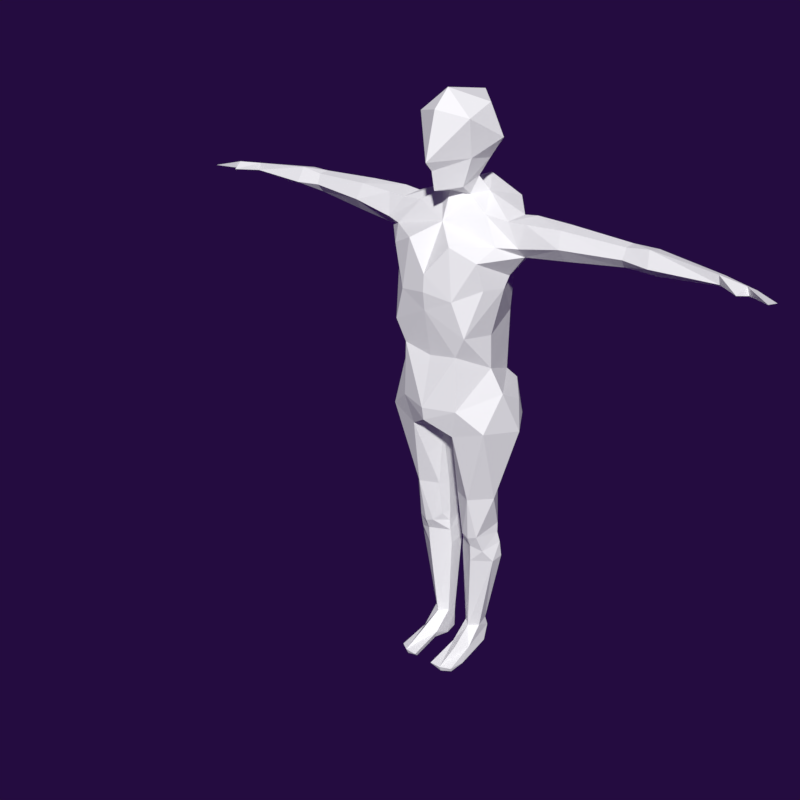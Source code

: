 # Source: ErvinaRig.blend  (saved by Blender 2.79.0; exported with 4.5.12 LTS)
import bpy
from mathutils import Matrix  # noqa: F401  (used for matrix-valued properties, if any)

bpy.ops.wm.read_factory_settings(use_empty=True)
scene = bpy.context.scene
scene.name = 'Scene'

# ---- collections
col_collection_1 = bpy.data.collections.new('Collection 1'); scene.collection.children.link(col_collection_1)

# ---- materials (node trees are filled in below, after node groups)
mat_material_007 = bpy.data.materials.new('Material.007')
mat_material_007.alpha_threshold = 0.0
mat_material_007.use_transparent_shadow = False
mat_material_007.roughness = 0.5
mat_material_008 = bpy.data.materials.new('Material.008')
mat_material_008.alpha_threshold = 0.0
mat_material_008.use_transparent_shadow = False
mat_material_008.diffuse_color = (1.0, 1.0, 1.0, 1.0)
mat_material_008.roughness = 0.5
mat_material_009 = bpy.data.materials.new('Material.009')
mat_material_009.alpha_threshold = 0.0
mat_material_009.use_transparent_shadow = False
mat_material_009.diffuse_color = (0.8, 0.7178, 0.01198, 1.0)
mat_material_009.roughness = 0.5
mat_material_010 = bpy.data.materials.new('Material.010')
mat_material_010.alpha_threshold = 0.0
mat_material_010.use_transparent_shadow = False
mat_material_010.diffuse_color = (0.4416, 0.8, 0.2675, 1.0)
mat_material_010.roughness = 0.5

# ---- material node trees

# ---- world
world_world = bpy.data.worlds.new('World'); scene.world = world_world
world_world.color = (0.0178, 0.003633, 0.05088)
world_world.use_sun_shadow = False
world_world.sun_shadow_jitter_overblur = 0.0
world_world.cycles.sampling_method = 'MANUAL'

# ---- meshes
me_circle = bpy.data.meshes.new('Circle')
me_circle.from_pydata([(0.0, 1.0, 0.0), (-0.1951, 0.9808, 0.0), (-0.3827, 0.9239, 0.0), (-0.5556, 0.8315, 0.0), (-0.7071, 0.7071, 0.0), (-0.8315, 0.5556, 0.0), (-0.9239, 0.3827, 0.0), (-0.9808, 0.1951, 0.0), (-1.0, 7.55e-08, 0.0), (-0.9808, -0.1951, 0.0), (-0.9239, -0.3827, 0.0), (-0.8315, -0.5556, 0.0), (-0.7071, -0.7071, 0.0), (-0.5556, -0.8315, 0.0), (-0.3827, -0.9239, 0.0), (-0.1951, -0.9808, 0.0), (3.258e-07, -1.0, 0.0), (0.1951, -0.9808, 0.0), (0.3827, -0.9239, 0.0), (0.5556, -0.8315, 0.0), (0.7071, -0.7071, 0.0), (0.8315, -0.5556, 0.0), (0.9239, -0.3827, 0.0), (0.9808, -0.1951, 0.0), (1.0, 9.656e-07, 0.0), (0.9808, 0.1951, 0.0), (0.9239, 0.3827, 0.0), (0.8315, 0.5556, 0.0), (0.7071, 0.7071, 0.0), (0.5556, 0.8315, 0.0), (0.3827, 0.9239, 0.0), (0.1951, 0.9808, 0.0)], [(1, 0), (2, 1), (3, 2), (4, 3), (5, 4), (6, 5), (7, 6), (8, 7), (9, 8), (10, 9), (11, 10), (12, 11), (13, 12), (14, 13), (15, 14), (16, 15), (17, 16), (18, 17), (19, 18), (20, 19), (21, 20), (22, 21), (23, 22), (24, 23), (25, 24), (26, 25), (27, 26), (28, 27), (29, 28), (30, 29), (31, 30), (0, 31)], [])
me_circle.use_remesh_preserve_volume = False
me_circle.use_remesh_preserve_attributes = False
me_circle.use_mirror_vertex_groups = False
me_circle.update()
me_meshwhole_001 = bpy.data.meshes.new('MeshWhole.001')
me_meshwhole_001.from_pydata([(-0.0872, 0.1153, -2.934), (-0.08256, 0.027, -2.934), (-0.1422, -0.03, -2.934), (-0.2038, 0.02995, -2.934), (-0.185, 0.2032, -2.291), (-0.1861, 0.1911, -2.167), (-0.2707, -0.06284, -2.189), (-0.06262, -0.0115, -2.083), (-0.2483, -0.1141, -2.055), (-0.2174, 0.1694, -1.725), (-0.1266, 0.1289, -1.306), (-0.1438, 0.1547, -2.934), (-0.06142, 0.1405, -2.291), (-0.185, -0.08789, -2.291), (-0.07112, 0.1264, -2.167), (-0.3098, 0.09475, -2.167), (-0.1863, -0.09828, -2.156), (-0.1875, -0.1336, -2.075), (-0.3431, -0.05256, -1.72), (-0.07235, 0.04999, -1.293), (-0.4549, 0.04782, -1.191), (-0.2452, 0.1758, -0.8278), (-0.05785, -0.008858, -2.169), (-0.3179, 0.005532, -2.291), (-0.08347, 0.1148, -2.083), (-0.08461, 0.1135, -2.0), (-0.06211, -0.009766, -2.0), (-0.08605, 0.09536, -1.724), (-0.05324, -0.04336, -1.723), (-0.08034, -0.1239, -1.723), (-0.3721, 0.2001, -1.133), (-0.2635, 0.1704, -1.296), (-0.1734, 0.2692, -1.182), (-0.111, 0.2916, -0.9911), (-0.02662, 0.1176, -1.215), (-0.1811, 0.1391, -2.934), (-0.2948, 0.07994, -2.083), (-0.1857, 0.1822, -2.083), (-0.05096, 0.001964, -2.291), (-0.3179, 0.1098, -2.291), (-0.1327, -0.1239, -2.055), (-0.2944, 0.07853, -2.0), (-0.1861, 0.1813, -2.0), (-0.08541, -0.08024, -2.001), (-0.1006, 0.2598, -1.155), (-0.211, -0.1882, -1.721), (-0.3755, -0.2584, -1.12), (-0.1634, -0.3138, -1.185), (-0.04185, -0.1421, -1.249), (-0.4095, 0.09207, -0.9751), (-0.2813, 0.2509, -0.9108), (-0.09016, 0.1157, -3.009), (-0.151, 0.186, -3.009), (-0.1904, 0.1583, -3.009), (-0.08503, 0.02429, -3.148), (-0.2034, 0.001523, -3.143), (-0.09834, 0.1275, -3.148), (-0.1375, -0.1453, -3.141), (-0.1526, -0.02401, -3.149), (-0.2083, 0.09543, -3.114), (-0.1444, 0.1954, -3.125), (-0.1578, -0.3934, -3.09), (-0.2262, -0.345, -3.103), (-0.07422, -0.3909, -3.095), (-0.2201, -0.3289, -3.138), (-0.2294, -0.2061, -3.135), (-0.2091, -0.102, -3.059), (-0.09748, -0.1154, -3.113), (-0.1563, -0.208, -3.024), (-0.08649, -0.3537, -3.137), (-0.07869, -0.1222, -3.051), (-0.1549, -0.3719, -3.138), (-0.1406, 0.1537, -3.148), (0.0872, 0.1153, -2.934), (0.08256, 0.027, -2.934), (0.1422, -0.03, -2.934), (0.2038, 0.02995, -2.934), (0.185, 0.2032, -2.291), (0.1861, 0.1911, -2.167), (0.2707, -0.06284, -2.189), (0.06262, -0.0115, -2.083), (0.2483, -0.1141, -2.055), (0.2174, 0.1694, -1.725), (0.1266, 0.1289, -1.306), (0.0, -0.06428, -1.234), (0.1438, 0.1547, -2.934), (0.06142, 0.1405, -2.291), (0.185, -0.08789, -2.291), (0.07112, 0.1264, -2.167), (0.3098, 0.09475, -2.167), (0.1863, -0.09828, -2.156), (0.1875, -0.1336, -2.075), (0.3431, -0.05256, -1.72), (0.07235, 0.04999, -1.293), (0.4549, 0.04782, -1.191), (0.2452, 0.1758, -0.8278), (0.05785, -0.008858, -2.169), (0.3179, 0.005532, -2.291), (0.08347, 0.1148, -2.083), (0.08461, 0.1135, -2.0), (0.06211, -0.009766, -2.0), (0.08605, 0.09536, -1.724), (0.05324, -0.04336, -1.723), (0.08034, -0.1239, -1.723), (0.0, -0.171, -1.219), (0.3721, 0.2001, -1.133), (0.2635, 0.1704, -1.296), (0.1734, 0.2692, -1.182), (0.111, 0.2916, -0.9911), (0.0, 0.2618, -0.8634), (0.02662, 0.1176, -1.215), (0.1811, 0.1391, -2.934), (0.2948, 0.07994, -2.083), (0.1857, 0.1822, -2.083), (0.05096, 0.001964, -2.291), (0.3179, 0.1098, -2.291), (0.1327, -0.1239, -2.055), (0.2944, 0.07853, -2.0), (0.1861, 0.1813, -2.0), (0.08541, -0.08024, -2.001), (0.1006, 0.2598, -1.155), (0.211, -0.1882, -1.721), (0.3755, -0.2584, -1.12), (0.1634, -0.3138, -1.185), (0.04185, -0.1421, -1.249), (0.4095, 0.09207, -0.9751), (0.0, 0.1559, -1.09), (0.2813, 0.2509, -0.9108), (0.09016, 0.1157, -3.009), (0.151, 0.186, -3.009), (0.1904, 0.1583, -3.009), (0.08503, 0.02429, -3.148), (0.2034, 0.001523, -3.143), (0.09834, 0.1275, -3.148), (0.1375, -0.1453, -3.141), (0.1526, -0.02401, -3.149), (0.2083, 0.09543, -3.114), (0.1444, 0.1954, -3.125), (0.1578, -0.3934, -3.09), (0.2262, -0.345, -3.103), (0.07422, -0.3909, -3.095), (0.2201, -0.3289, -3.138), (0.2294, -0.2061, -3.135), (0.2091, -0.102, -3.059), (0.09748, -0.1154, -3.113), (0.1563, -0.208, -3.024), (0.08649, -0.3537, -3.137), (0.07869, -0.1222, -3.051), (0.1549, -0.3719, -3.138), (0.1406, 0.1537, -3.148), (-0.2124, -0.3516, -0.9706), (-0.4129, -0.1081, -0.8656), (0.0, -0.4157, -1.067), (0.2124, -0.3516, -0.9706), (0.4129, -0.1081, -0.8656), (9.868e-10, 0.02851, -0.7212), (-0.2383, 0.02167, -0.7521), (0.2383, 0.02167, -0.7521), (9.868e-10, -0.3147, -0.7955), (0.0, -0.4333, -0.9706)], [], [(24, 25, 26, 7), (22, 7, 40), (16, 6, 13), (41, 9, 42), (23, 13, 6), (36, 6, 8), (23, 39, 35), (11, 4, 12), (23, 2, 13), (8, 6, 16), (4, 5, 12), (14, 22, 38), (15, 23, 6), (16, 40, 17), (36, 8, 41), (13, 2, 38), (22, 13, 38), (5, 4, 39), (25, 27, 28), (12, 38, 0), (15, 6, 36), (23, 15, 39), (8, 16, 17), (5, 37, 14), (24, 37, 42), (41, 8, 18), (15, 36, 37), (25, 9, 27), (16, 22, 40), (29, 43, 28), (45, 40, 29), (28, 43, 26), (22, 14, 24, 7), (40, 43, 29), (14, 37, 24), (8, 17, 45), (25, 28, 26), (18, 8, 45), (16, 13, 22), (27, 19, 28), (17, 40, 45), (18, 9, 41), (47, 29, 48), (48, 28, 19), (18, 20, 9), (152, 48, 104), (45, 46, 18), (9, 10, 27), (48, 29, 28), (48, 84, 104), (10, 19, 27), (10, 34, 19), (9, 31, 10), (44, 33, 109), (48, 19, 84), (33, 32, 50), (44, 10, 32), (47, 45, 29), (150, 151, 46), (47, 150, 46), (20, 18, 46), (31, 9, 20), (49, 151, 50), (32, 33, 44), (49, 20, 151), (31, 32, 10), (20, 49, 30), (31, 30, 32), (50, 151, 21), (50, 30, 49), (50, 32, 30), (21, 151, 156), (34, 84, 19), (47, 48, 152), (126, 84, 34), (5, 14, 12), (9, 25, 42), (1, 38, 2), (24, 42, 25), (36, 41, 42), (36, 42, 37), (20, 46, 151), (12, 14, 38), (47, 46, 45), (95, 127, 109), (44, 34, 10), (109, 126, 44), (152, 150, 47), (30, 31, 20), (0, 38, 1), (3, 23, 35), (1, 51, 0), (35, 52, 53), (39, 15, 5), (0, 52, 11), (0, 11, 12), (66, 3, 53), (11, 52, 35), (60, 51, 56), (72, 59, 60), (53, 59, 66), (155, 109, 21), (56, 51, 54), (3, 2, 23), (52, 0, 51), (51, 70, 54), (51, 60, 52), (52, 60, 53), (59, 53, 60), (66, 65, 62), (71, 63, 61), (66, 61, 68), (63, 70, 61), (68, 61, 70), (66, 59, 65), (3, 35, 53), (64, 62, 65), (51, 1, 70), (1, 2, 70), (61, 64, 71), (68, 2, 66), (69, 63, 71), (55, 65, 59), (70, 2, 68), (61, 66, 62), (62, 64, 61), (55, 59, 72), (72, 60, 56), (26, 43, 7), (40, 7, 43), (66, 2, 3), (39, 4, 11), (39, 11, 35), (67, 69, 57), (58, 72, 56), (67, 70, 63), (126, 34, 44), (54, 70, 67), (54, 67, 58), (58, 67, 57), (56, 54, 58), (55, 58, 65), (55, 72, 58), (57, 69, 65), (69, 71, 65), (65, 71, 64), (63, 69, 67), (65, 58, 57), (5, 15, 37), (98, 80, 100, 99), (96, 116, 80), (90, 87, 79), (117, 118, 82), (97, 79, 87), (112, 81, 79), (97, 111, 115), (85, 86, 77), (97, 87, 75), (81, 90, 79), (77, 86, 78), (88, 114, 96), (89, 79, 97), (90, 91, 116), (112, 117, 81), (87, 114, 75), (96, 114, 87), (78, 115, 77), (99, 102, 101), (86, 73, 114), (89, 112, 79), (97, 115, 89), (81, 91, 90), (78, 88, 113), (98, 118, 113), (117, 92, 81), (89, 113, 112), (99, 101, 82), (90, 116, 96), (103, 102, 119), (121, 103, 116), (102, 100, 119), (96, 80, 98, 88), (116, 103, 119), (88, 98, 113), (81, 121, 91), (99, 100, 102), (92, 121, 81), (90, 96, 87), (101, 102, 93), (91, 121, 116), (92, 117, 82), (123, 124, 103), (124, 93, 102), (92, 82, 94), (152, 104, 124), (121, 92, 122), (82, 101, 83), (124, 102, 103), (124, 104, 84), (83, 101, 93), (83, 93, 110), (82, 83, 106), (120, 109, 108), (124, 84, 93), (108, 127, 107), (120, 107, 83), (123, 103, 121), (153, 122, 154), (123, 122, 153), (94, 122, 92), (106, 94, 82), (125, 127, 154), (107, 120, 108), (125, 154, 94), (106, 83, 107), (94, 105, 125), (106, 107, 105), (127, 95, 154), (127, 125, 105), (127, 105, 107), (95, 157, 154), (110, 93, 84), (123, 152, 124), (126, 110, 84), (78, 86, 88), (82, 118, 99), (74, 75, 114), (98, 99, 118), (112, 118, 117), (112, 113, 118), (94, 154, 122), (86, 114, 88), (123, 121, 122), (127, 108, 109), (120, 83, 110), (109, 120, 126), (152, 123, 153), (105, 94, 106), (73, 74, 114), (76, 111, 97), (74, 73, 128), (111, 130, 129), (115, 78, 89), (73, 85, 129), (73, 86, 85), (143, 130, 76), (85, 111, 129), (137, 133, 128), (149, 137, 136), (130, 143, 136), (133, 131, 128), (76, 97, 75), (129, 128, 73), (128, 131, 147), (128, 129, 137), (129, 130, 137), (136, 137, 130), (143, 139, 142), (148, 138, 140), (143, 145, 138), (140, 138, 147), (145, 147, 138), (143, 142, 136), (76, 130, 111), (141, 142, 139), (128, 147, 74), (74, 147, 75), (138, 148, 141), (145, 143, 75), (146, 148, 140), (132, 136, 142), (147, 145, 75), (138, 139, 143), (139, 138, 141), (132, 149, 136), (149, 133, 137), (100, 80, 119), (116, 119, 80), (143, 76, 75), (115, 85, 77), (115, 111, 85), (144, 134, 146), (135, 133, 149), (144, 140, 147), (126, 120, 110), (131, 144, 147), (131, 135, 144), (135, 134, 144), (133, 135, 131), (132, 142, 135), (132, 135, 149), (134, 142, 146), (146, 142, 148), (142, 141, 148), (140, 144, 146), (142, 134, 135), (78, 113, 89), (157, 155, 158), (153, 154, 158), (156, 151, 158), (155, 156, 158), (151, 150, 158), (154, 157, 158), (159, 158, 150), (153, 159, 152), (153, 158, 159), (159, 150, 152), (109, 155, 95), (156, 155, 21), (155, 157, 95), (33, 50, 109), (50, 21, 109)])
me_meshwhole_001.polygons.foreach_set('material_index', [1, 1, 1, 1, 1, 1, 1, 1, 1, 1, 1, 1, 1, 1, 1, 1, 1, 1, 1, 1, 1, 1, 1, 1, 1, 1, 1, 1, 1, 1, 1, 1, 1, 1, 1, 1, 1, 1, 1, 1, 1, 1, 1, 1, 1, 1, 1, 1, 1, 1, 1, 1, 1, 1, 1, 1, 1, 1, 1, 1, 1, 1, 1, 1, 1, 1, 1, 1, 1, 1, 1, 1, 1, 1, 1, 1, 1, 1, 1, 1, 1, 1, 1, 1, 1, 1, 1, 1, 1, 1, 1, 1, 1, 1, 1, 1, 1, 1, 1, 1, 1, 1, 1, 1, 1, 1, 1, 1, 1, 1, 1, 1, 1, 1, 1, 1, 1, 1, 1, 1, 1, 1, 1, 1, 1, 1, 1, 1, 1, 1, 1, 1, 1, 1, 1, 1, 1, 1, 1, 1, 1, 1, 1, 1, 1, 1, 1, 1, 1, 1, 1, 1, 1, 1, 1, 1, 1, 1, 1, 1, 1, 1, 1, 1, 1, 1, 1, 1, 1, 1, 1, 1, 1, 1, 1, 1, 1, 1, 1, 1, 1, 1, 1, 1, 1, 1, 1, 1, 1, 1, 1, 1, 1, 1, 1, 1, 1, 1, 1, 1, 1, 1, 1, 1, 1, 1, 1, 1, 1, 1, 1, 1, 1, 1, 1, 1, 1, 1, 1, 1, 1, 1, 1, 1, 1, 1, 1, 1, 1, 1, 1, 1, 1, 1, 1, 1, 1, 1, 1, 1, 1, 1, 1, 1, 1, 1, 1, 1, 1, 1, 1, 1, 1, 1, 1, 1, 1, 1, 1, 1, 1, 1, 1, 1, 1, 1, 1, 1, 1, 1, 1, 1, 1, 1, 1, 1, 1, 1, 1, 1, 1, 1, 1, 1, 1, 1, 1, 1, 1, 1, 1, 1, 1, 1, 1, 1, 1, 1, 1, 1, 1, 1, 1, 1, 1, 1, 1, 1, 1, 1, 1, 1])
me_meshwhole_001.materials.append(mat_material_007)
me_meshwhole_001.materials.append(mat_material_008)
me_meshwhole_001.materials.append(mat_material_009)
me_meshwhole_001.materials.append(mat_material_010)
me_meshwhole_001.use_remesh_preserve_volume = False
me_meshwhole_001.use_remesh_preserve_attributes = False
me_meshwhole_001.use_mirror_vertex_groups = False
me_meshwhole_001.update()
me_meshwhole = bpy.data.meshes.new('MeshWhole')
me_meshwhole.from_pydata([(-0.3314, -0.1365, -0.6913), (-0.2438, 0.2243, -0.03341), (-0.154, -0.3812, 0.1514), (-0.3025, 0.06964, 0.09209), (-0.223, 0.2853, 0.3398), (-0.2124, -0.3516, -0.9706), (-0.321, -0.1354, -0.4615), (-0.4028, -0.08011, -0.05453), (-0.3371, -0.2621, -0.1213), (-0.3195, -0.3193, 0.06606), (-0.3821, -0.2145, 0.1558), (-0.4072, -0.1295, 0.3049), (-0.1941, -0.3991, -0.1916), (-0.3895, -0.114, -0.1344), (-0.4129, -0.1081, -0.8656), (-0.2452, 0.1758, -0.8278), (-0.2165, 0.2257, -0.4225), (-0.2033, -0.3519, -0.5805), (-0.2744, -0.3636, -0.4294), (-0.1524, 0.03294, 0.4136), (-0.2536, -0.1462, 0.321), (-0.5096, 0.05204, 0.1124), (-0.5214, -0.09945, 0.096), (-0.508, -0.1586, 0.1598), (-0.4139, 0.04107, 0.3088), (-0.5309, -0.1242, 0.3099), (-0.5183, 0.0251, 0.3277), (-0.8118, 0.06778, 0.1405), (-0.8052, -0.09922, 0.1348), (-0.7881, -0.1625, 0.2196), (-0.7675, -0.1179, 0.3225), (-0.7661, 0.002025, 0.3294), (-1.181, 0.01257, 0.1925), (-1.184, -0.1167, 0.2362), (-1.19, -0.008089, 0.3095), (-1.177, -0.07366, 0.1798), (-1.188, -0.08735, 0.3049), (-1.364, 0.05295, 0.1643), (-1.355, -0.1383, 0.2278), (-1.342, 0.0189, 0.3015), (-1.377, -0.05714, 0.17), (-1.335, -0.09522, 0.3277), (-1.777, -0.02931, 0.2202), (-1.772, -0.1094, 0.2319), (-1.764, -0.03626, 0.2641), (-1.767, -0.08466, 0.2135), (-1.758, -0.1036, 0.2843), (-1.966, -0.06893, 0.2367), (-2.096, -0.1051, 0.2082), (-2.093, -0.2256, 0.2367), (-1.948, -0.1249, 0.2171), (-1.934, -0.1356, 0.272), (-1.912, -0.2099, 0.2344), (0.3314, -0.1365, -0.6913), (0.0, -0.3514, -0.6182), (0.0, 0.3265, 0.01616), (0.0, 0.2636, 0.4545), (0.2438, 0.2243, -0.03341), (0.0, -0.4284, -0.04247), (0.154, -0.3812, 0.1514), (0.3025, 0.06964, 0.09209), (0.223, 0.2853, 0.3398), (0.2124, -0.3516, -0.9706), (0.321, -0.1354, -0.4615), (0.0, 0.3291, 0.1685), (0.0, -0.4346, -0.1604), (0.4028, -0.08011, -0.05453), (0.3371, -0.2621, -0.1213), (0.3195, -0.3193, 0.06606), (0.3821, -0.2145, 0.1558), (0.4072, -0.1295, 0.3049), (0.0, -0.2474, 0.2546), (0.1941, -0.3991, -0.1916), (0.0, -0.3217, -1.067), (0.0, 0.3111, -0.126), (0.0, -0.417, -0.2866), (0.0, 0.09038, 0.4193), (0.3895, -0.114, -0.1344), (2.449e-09, -0.4333, -0.9706), (0.4129, -0.1081, -0.8656), (0.2452, 0.1758, -0.8278), (1.231e-09, 0.2618, -0.8634), (0.2165, 0.2257, -0.4225), (0.2033, -0.3519, -0.5805), (0.2744, -0.3636, -0.4294), (0.1524, 0.03294, 0.4136), (0.2536, -0.1462, 0.321), (0.5096, 0.05204, 0.1124), (0.5214, -0.09945, 0.096), (0.508, -0.1586, 0.1598), (0.4139, 0.04107, 0.3088), (0.5309, -0.1242, 0.3099), (0.5183, 0.0251, 0.3277), (0.8118, 0.06778, 0.1405), (0.8052, -0.09922, 0.1348), (0.7881, -0.1625, 0.2196), (0.7675, -0.1179, 0.3225), (0.7661, 0.002025, 0.3294), (1.181, 0.01257, 0.1925), (1.184, -0.1167, 0.2362), (1.19, -0.008089, 0.3095), (1.177, -0.07366, 0.1798), (1.188, -0.08735, 0.3049), (1.364, 0.05295, 0.1643), (1.355, -0.1383, 0.2278), (1.342, 0.0189, 0.3015), (1.377, -0.05714, 0.17), (1.335, -0.09522, 0.3277), (1.777, -0.02931, 0.2202), (1.772, -0.1094, 0.2319), (1.764, -0.03626, 0.2641), (1.767, -0.08466, 0.2135), (1.758, -0.1036, 0.2843), (1.966, -0.06893, 0.2367), (2.096, -0.1051, 0.2082), (2.093, -0.2256, 0.2367), (1.948, -0.1249, 0.2171), (1.934, -0.1356, 0.272), (1.912, -0.2099, 0.2344), (-0.109, -0.02551, 0.5122), (-0.147, 0.02938, 0.6195), (-0.2401, 0.02999, 0.7587), (-0.1588, -0.1795, 0.6578), (-0.1682, -0.0143, 0.9664), (-0.1834, -0.2417, 0.9063), (0.109, -0.02551, 0.5122), (0.0, -0.1735, 0.4328), (0.1074, -0.113, 0.4135), (0.0, 0.1376, 0.5506), (0.147, 0.02938, 0.6195), (0.0, -0.3352, 0.4635), (0.1138, -0.1963, 0.4775), (0.0, 0.2833, 0.6512), (0.2401, 0.02999, 0.7587), (0.0, -0.3633, 0.591), (0.1588, -0.1795, 0.6578), (0.0, 0.2449, 0.8165), (0.1682, -0.0143, 0.9664), (0.0, -0.4211, 0.6522), (0.0, 0.1601, 0.9972), (0.0, -0.3419, 0.9523), (0.1834, -0.2417, 0.9063), (0.0, -0.2181, 1.062), (-0.1138, -0.1963, 0.4775), (-0.1074, -0.113, 0.4135), (0.2251, -0.1116, -0.9808), (0.139, -0.1055, -1.035), (-7.052e-18, -0.09451, -1.071), (-0.139, -0.1055, -1.035), (-0.2251, -0.1116, -0.9808), (0.2308, -0.0293, -0.8703), (0.08184, 0.04096, -0.8955), (-1.143e-17, 0.04643, -0.9178), (-0.08184, 0.04096, -0.8955), (-0.2308, -0.0293, -0.8703), (5.047e-10, 0.2588, -0.4283)], [], [(0, 15, 14), (15, 16, 81), (0, 16, 15), (5, 17, 0), (5, 73, 78), (18, 17, 75), (17, 78, 54), (5, 78, 17), (16, 0, 6), (155, 81, 16), (55, 74, 1), (56, 19, 76), (11, 19, 24), (74, 16, 1), (1, 16, 13), (20, 144, 19), (126, 144, 71), (56, 64, 4), (2, 12, 58), (75, 17, 54), (20, 10, 71), (13, 9, 7), (64, 55, 1), (6, 13, 16), (1, 3, 4), (64, 1, 4), (18, 13, 6), (1, 7, 3), (4, 19, 56), (3, 24, 4), (13, 8, 9), (71, 144, 20), (19, 11, 20), (71, 10, 2), (67, 84, 77), (9, 12, 2), (65, 58, 12), (58, 71, 2), (12, 9, 8), (7, 1, 13), (119, 19, 144), (14, 5, 0), (0, 18, 6), (0, 17, 18), (29, 22, 23), (9, 2, 10), (22, 7, 9), (21, 3, 7), (128, 76, 119), (24, 21, 26), (25, 11, 26), (25, 23, 11), (10, 23, 22), (21, 7, 22), (24, 26, 11), (23, 25, 29), (20, 11, 23), (10, 20, 23), (30, 31, 36), (28, 27, 22), (36, 33, 30), (28, 29, 35), (30, 33, 29), (27, 28, 32), (22, 27, 21), (30, 26, 31), (26, 30, 25), (21, 31, 26), (32, 28, 35), (29, 25, 30), (21, 27, 31), (36, 31, 34), (31, 27, 34), (35, 29, 33), (3, 21, 24), (28, 22, 29), (32, 34, 27), (65, 75, 72), (10, 22, 9), (34, 41, 36), (32, 40, 37), (36, 38, 33), (35, 38, 40), (32, 39, 34), (38, 45, 40), (39, 46, 41), (40, 42, 37), (37, 44, 39), (41, 43, 38), (47, 50, 48), (42, 47, 44), (48, 50, 49), (47, 49, 51), (50, 52, 51), (46, 51, 52), (43, 52, 50), (46, 52, 43), (41, 38, 36), (33, 38, 35), (35, 40, 32), (37, 39, 32), (39, 41, 34), (44, 46, 39), (46, 43, 41), (43, 45, 38), (42, 44, 37), (45, 42, 40), (43, 50, 45), (45, 50, 42), (47, 48, 49), (44, 51, 46), (47, 51, 44), (51, 49, 50), (42, 50, 47), (24, 19, 4), (76, 19, 119), (53, 79, 80), (80, 81, 82), (53, 80, 82), (62, 53, 83), (62, 78, 73), (84, 75, 83), (83, 54, 78), (62, 83, 78), (82, 63, 53), (82, 81, 155), (55, 57, 74), (56, 76, 85), (70, 90, 85), (74, 57, 82), (57, 77, 82), (86, 85, 127), (126, 71, 127), (56, 61, 64), (59, 58, 72), (75, 54, 83), (86, 71, 69), (77, 66, 68), (64, 57, 55), (63, 82, 77), (57, 61, 60), (64, 61, 57), (84, 63, 77), (57, 60, 66), (61, 56, 85), (60, 61, 90), (77, 68, 67), (71, 86, 127), (85, 86, 70), (71, 59, 69), (8, 18, 12), (68, 59, 72), (65, 72, 58), (58, 59, 71), (72, 67, 68), (66, 77, 57), (125, 127, 85), (79, 53, 62), (53, 63, 84), (53, 84, 83), (95, 89, 88), (68, 69, 59), (88, 68, 66), (87, 66, 60), (128, 125, 76), (90, 92, 87), (91, 92, 70), (91, 70, 89), (69, 88, 89), (87, 88, 66), (90, 70, 92), (89, 95, 91), (86, 89, 70), (69, 89, 86), (96, 102, 97), (94, 88, 93), (102, 96, 99), (94, 101, 95), (96, 95, 99), (93, 98, 94), (88, 87, 93), (96, 97, 92), (92, 91, 96), (87, 92, 97), (98, 101, 94), (95, 96, 91), (87, 97, 93), (102, 100, 97), (97, 100, 93), (101, 99, 95), (60, 90, 87), (94, 95, 88), (98, 93, 100), (84, 67, 72), (69, 68, 88), (100, 102, 107), (98, 103, 106), (102, 99, 104), (101, 106, 104), (98, 100, 105), (104, 106, 111), (105, 107, 112), (106, 103, 108), (103, 105, 110), (107, 104, 109), (113, 114, 116), (108, 110, 113), (114, 115, 116), (113, 117, 115), (116, 117, 118), (112, 118, 117), (109, 116, 118), (112, 109, 118), (107, 102, 104), (99, 101, 104), (101, 98, 106), (103, 98, 105), (105, 100, 107), (110, 105, 112), (112, 107, 109), (109, 104, 111), (108, 103, 110), (111, 106, 108), (109, 111, 116), (111, 108, 116), (113, 115, 114), (110, 112, 117), (113, 110, 117), (117, 116, 115), (108, 113, 116), (90, 61, 85), (76, 125, 85), (14, 15, 154), (151, 152, 81), (154, 15, 81, 153), (152, 153, 81), (151, 81, 80, 150), (79, 62, 145), (128, 120, 132), (119, 143, 120), (132, 121, 136), (120, 122, 121), (143, 134, 122), (136, 123, 139), (122, 134, 138), (124, 142, 123), (140, 142, 124), (141, 135, 133), (124, 123, 121), (124, 138, 140), (122, 138, 124), (121, 123, 136), (120, 121, 132), (119, 120, 128), (143, 122, 120), (130, 143, 126), (130, 134, 143), (123, 142, 139), (128, 132, 129), (125, 129, 131), (126, 127, 131), (132, 136, 133), (129, 133, 135), (131, 135, 134), (136, 139, 137), (135, 138, 134), (141, 137, 142), (140, 141, 142), (141, 140, 138), (135, 141, 138), (133, 136, 137), (129, 132, 133), (125, 128, 129), (131, 129, 135), (127, 125, 131), (130, 126, 131), (130, 131, 134), (137, 139, 142), (143, 119, 144), (143, 144, 126), (5, 149, 148), (73, 5, 148, 147), (62, 73, 147, 146), (62, 146, 145), (79, 145, 150), (5, 14, 149), (149, 154, 153, 148), (147, 148, 153, 152), (146, 147, 152, 151), (146, 151, 150, 145), (80, 79, 150), (149, 14, 154), (74, 82, 155), (74, 155, 16), (13, 18, 8), (65, 12, 75), (75, 12, 18), (72, 75, 84), (137, 141, 133), (122, 124, 121)])
me_meshwhole.polygons.foreach_set('material_index', [1, 1, 1, 1, 1, 1, 1, 1, 1, 1, 1, 1, 1, 1, 1, 1, 1, 1, 1, 1, 1, 1, 1, 1, 1, 1, 1, 1, 1, 1, 1, 1, 1, 1, 1, 1, 1, 1, 1, 1, 1, 1, 1, 1, 1, 1, 1, 1, 1, 1, 1, 1, 1, 1, 1, 1, 1, 1, 1, 1, 1, 1, 1, 1, 1, 1, 1, 1, 1, 1, 1, 1, 1, 1, 1, 1, 1, 1, 1, 1, 1, 1, 1, 1, 1, 1, 1, 1, 1, 1, 1, 1, 1, 1, 1, 1, 1, 1, 1, 1, 1, 1, 1, 1, 1, 1, 1, 1, 1, 1, 1, 1, 1, 1, 1, 1, 1, 1, 1, 1, 1, 1, 1, 1, 1, 1, 1, 1, 1, 1, 1, 1, 1, 1, 1, 1, 1, 1, 1, 1, 1, 1, 1, 1, 1, 1, 1, 1, 1, 1, 1, 1, 1, 1, 1, 1, 1, 1, 1, 1, 1, 1, 1, 1, 1, 1, 1, 1, 1, 1, 1, 1, 1, 1, 1, 1, 1, 1, 1, 1, 1, 1, 1, 1, 1, 1, 1, 1, 1, 1, 1, 1, 1, 1, 1, 1, 1, 1, 1, 1, 1, 1, 1, 1, 1, 1, 1, 1, 1, 1, 1, 1, 1, 1, 1, 1, 1, 1, 1, 1, 1, 1, 1, 1, 1, 1, 1, 1, 1, 1, 1, 1, 1, 1, 1, 1, 1, 1, 1, 1, 1, 1, 1, 1, 1, 1, 1, 1, 1, 1, 1, 1, 1, 1, 1, 1, 1, 1, 1, 1, 1, 1, 1, 1, 1, 1, 1, 1, 1, 1, 1, 1, 1, 1, 1, 1, 1, 1, 1, 1, 1, 1, 1, 1, 1, 1, 1, 1, 1, 1, 1, 1, 1, 1, 1, 1, 1, 1, 1, 1])
_ca = me_meshwhole.color_attributes.new('Col', 'BYTE_COLOR', 'CORNER')
_ca.data.foreach_set('color', [1.0, 1.0, 1.0, 1.0, 1.0, 1.0, 1.0, 1.0, 1.0, 1.0, 1.0, 1.0, 1.0, 1.0, 1.0, 1.0, 1.0, 1.0, 1.0, 1.0, 1.0, 1.0, 1.0, 1.0, 1.0, 1.0, 1.0, 1.0, 1.0, 1.0, 1.0, 1.0, 1.0, 1.0, 1.0, 1.0, 1.0, 1.0, 1.0, 1.0, 1.0, 1.0, 1.0, 1.0, 1.0, 1.0, 1.0, 1.0, 1.0, 1.0, 1.0, 1.0, 1.0, 1.0, 1.0, 1.0, 1.0, 1.0, 1.0, 1.0, 1.0, 1.0, 1.0, 1.0, 1.0, 1.0, 1.0, 1.0, 1.0, 1.0, 1.0, 1.0, 1.0, 1.0, 1.0, 1.0, 1.0, 1.0, 1.0, 1.0, 1.0, 1.0, 1.0, 1.0, 1.0, 1.0, 1.0, 1.0, 1.0, 1.0, 1.0, 1.0, 1.0, 1.0, 1.0, 1.0, 1.0, 1.0, 1.0, 1.0, 1.0, 1.0, 1.0, 1.0, 1.0, 1.0, 1.0, 1.0, 1.0, 1.0, 1.0, 1.0, 1.0, 1.0, 1.0, 1.0, 1.0, 1.0, 1.0, 1.0, 1.0, 1.0, 1.0, 1.0, 1.0, 1.0, 1.0, 1.0, 1.0, 1.0, 1.0, 1.0, 1.0, 1.0, 1.0, 1.0, 1.0, 1.0, 1.0, 1.0, 1.0, 1.0, 1.0, 1.0, 1.0, 1.0, 1.0, 1.0, 1.0, 1.0, 1.0, 1.0, 1.0, 1.0, 1.0, 1.0, 1.0, 1.0, 1.0, 1.0, 1.0, 1.0, 1.0, 1.0, 1.0, 1.0, 1.0, 1.0, 1.0, 1.0, 1.0, 1.0, 1.0, 1.0, 1.0, 1.0, 1.0, 1.0, 1.0, 1.0, 1.0, 1.0, 1.0, 1.0, 1.0, 1.0, 1.0, 1.0, 1.0, 1.0, 1.0, 1.0, 1.0, 1.0, 1.0, 1.0, 1.0, 1.0, 1.0, 1.0, 1.0, 1.0, 1.0, 1.0, 1.0, 1.0, 1.0, 1.0, 1.0, 1.0, 1.0, 1.0, 1.0, 1.0, 1.0, 1.0, 1.0, 1.0, 1.0, 1.0, 1.0, 1.0, 1.0, 1.0, 1.0, 1.0, 1.0, 1.0, 1.0, 1.0, 1.0, 1.0, 1.0, 1.0, 1.0, 1.0, 1.0, 1.0, 1.0, 1.0, 1.0, 1.0, 1.0, 1.0, 1.0, 1.0, 1.0, 1.0, 1.0, 1.0, 1.0, 1.0, 1.0, 1.0, 1.0, 1.0, 1.0, 1.0, 1.0, 1.0, 1.0, 1.0, 1.0, 1.0, 1.0, 1.0, 1.0, 1.0, 1.0, 1.0, 1.0, 1.0, 1.0, 1.0, 1.0, 1.0, 1.0, 1.0, 1.0, 1.0, 1.0, 1.0, 1.0, 1.0, 1.0, 1.0, 1.0, 1.0, 1.0, 1.0, 1.0, 1.0, 1.0, 1.0, 1.0, 1.0, 1.0, 1.0, 1.0, 1.0, 1.0, 1.0, 1.0, 1.0, 1.0, 1.0, 1.0, 1.0, 1.0, 1.0, 1.0, 1.0, 1.0, 1.0, 1.0, 1.0, 1.0, 1.0, 1.0, 1.0, 1.0, 1.0, 1.0, 1.0, 1.0, 1.0, 1.0, 1.0, 1.0, 1.0, 1.0, 1.0, 1.0, 1.0, 1.0, 1.0, 1.0, 1.0, 1.0, 1.0, 1.0, 1.0, 1.0, 1.0, 1.0, 1.0, 1.0, 1.0, 1.0, 1.0, 1.0, 1.0, 1.0, 1.0, 1.0, 1.0, 1.0, 1.0, 1.0, 1.0, 1.0, 1.0, 1.0, 1.0, 1.0, 1.0, 1.0, 1.0, 1.0, 1.0, 1.0, 1.0, 1.0, 1.0, 1.0, 1.0, 1.0, 1.0, 1.0, 1.0, 1.0, 1.0, 1.0, 1.0, 1.0, 1.0, 1.0, 1.0, 1.0, 1.0, 1.0, 1.0, 1.0, 1.0, 1.0, 1.0, 1.0, 1.0, 1.0, 1.0, 1.0, 1.0, 1.0, 1.0, 1.0, 1.0, 1.0, 1.0, 1.0, 1.0, 1.0, 1.0, 1.0, 1.0, 1.0, 1.0, 1.0, 1.0, 1.0, 1.0, 1.0, 1.0, 1.0, 1.0, 1.0, 1.0, 1.0, 1.0, 1.0, 1.0, 1.0, 1.0, 1.0, 1.0, 1.0, 1.0, 1.0, 1.0, 1.0, 1.0, 1.0, 1.0, 1.0, 1.0, 1.0, 1.0, 1.0, 1.0, 1.0, 1.0, 1.0, 1.0, 1.0, 1.0, 1.0, 1.0, 1.0, 1.0, 1.0, 1.0, 1.0, 1.0, 1.0, 1.0, 1.0, 1.0, 1.0, 1.0, 1.0, 1.0, 1.0, 1.0, 1.0, 1.0, 1.0, 1.0, 1.0, 1.0, 1.0, 1.0, 1.0, 1.0, 1.0, 1.0, 1.0, 1.0, 1.0, 1.0, 1.0, 1.0, 1.0, 1.0, 1.0, 1.0, 1.0, 1.0, 1.0, 1.0, 1.0, 1.0, 1.0, 1.0, 1.0, 1.0, 1.0, 1.0, 1.0, 1.0, 1.0, 1.0, 1.0, 1.0, 1.0, 1.0, 1.0, 1.0, 1.0, 1.0, 1.0, 1.0, 1.0, 1.0, 1.0, 1.0, 1.0, 1.0, 1.0, 1.0, 1.0, 1.0, 1.0, 1.0, 1.0, 1.0, 1.0, 1.0, 1.0, 1.0, 1.0, 1.0, 1.0, 1.0, 1.0, 1.0, 1.0, 1.0, 1.0, 1.0, 1.0, 1.0, 1.0, 1.0, 1.0, 1.0, 1.0, 1.0, 1.0, 1.0, 1.0, 1.0, 1.0, 1.0, 1.0, 1.0, 1.0, 1.0, 1.0, 1.0, 1.0, 1.0, 1.0, 1.0, 1.0, 1.0, 1.0, 1.0, 1.0, 1.0, 1.0, 1.0, 1.0, 1.0, 1.0, 1.0, 1.0, 1.0, 1.0, 1.0, 1.0, 1.0, 1.0, 1.0, 1.0, 1.0, 1.0, 1.0, 1.0, 1.0, 1.0, 1.0, 1.0, 1.0, 1.0, 1.0, 1.0, 1.0, 1.0, 1.0, 1.0, 1.0, 1.0, 1.0, 1.0, 1.0, 1.0, 1.0, 1.0, 1.0, 1.0, 1.0, 1.0, 1.0, 1.0, 1.0, 1.0, 1.0, 1.0, 1.0, 1.0, 1.0, 1.0, 1.0, 1.0, 1.0, 1.0, 1.0, 1.0, 1.0, 1.0, 1.0, 1.0, 1.0, 1.0, 1.0, 1.0, 1.0, 1.0, 1.0, 1.0, 1.0, 1.0, 1.0, 1.0, 1.0, 1.0, 1.0, 1.0, 1.0, 1.0, 1.0, 1.0, 1.0, 1.0, 1.0, 1.0, 1.0, 1.0, 1.0, 1.0, 1.0, 1.0, 1.0, 1.0, 1.0, 1.0, 1.0, 1.0, 1.0, 1.0, 1.0, 1.0, 1.0, 1.0, 1.0, 1.0, 1.0, 1.0, 1.0, 1.0, 1.0, 1.0, 1.0, 1.0, 1.0, 1.0, 1.0, 1.0, 1.0, 1.0, 1.0, 1.0, 1.0, 1.0, 1.0, 1.0, 1.0, 1.0, 1.0, 1.0, 1.0, 1.0, 1.0, 1.0, 1.0, 1.0, 1.0, 1.0, 1.0, 1.0, 1.0, 1.0, 1.0, 1.0, 1.0, 1.0, 1.0, 1.0, 1.0, 1.0, 1.0, 1.0, 1.0, 1.0, 1.0, 1.0, 1.0, 1.0, 1.0, 1.0, 1.0, 1.0, 1.0, 1.0, 1.0, 1.0, 1.0, 1.0, 1.0, 1.0, 1.0, 1.0, 1.0, 1.0, 1.0, 1.0, 1.0, 1.0, 1.0, 1.0, 1.0, 1.0, 1.0, 1.0, 1.0, 1.0, 1.0, 1.0, 1.0, 1.0, 1.0, 1.0, 1.0, 1.0, 1.0, 1.0, 1.0, 1.0, 1.0, 1.0, 1.0, 1.0, 1.0, 1.0, 1.0, 1.0, 1.0, 1.0, 1.0, 1.0, 1.0, 1.0, 1.0, 1.0, 1.0, 1.0, 1.0, 1.0, 1.0, 1.0, 1.0, 1.0, 1.0, 1.0, 1.0, 1.0, 1.0, 1.0, 1.0, 1.0, 1.0, 1.0, 1.0, 1.0, 1.0, 1.0, 1.0, 1.0, 1.0, 1.0, 1.0, 1.0, 1.0, 1.0, 1.0, 1.0, 1.0, 1.0, 1.0, 1.0, 1.0, 1.0, 1.0, 1.0, 1.0, 1.0, 1.0, 1.0, 1.0, 1.0, 1.0, 1.0, 1.0, 1.0, 1.0, 1.0, 1.0, 1.0, 1.0, 1.0, 1.0, 1.0, 1.0, 1.0, 1.0, 1.0, 1.0, 1.0, 1.0, 1.0, 1.0, 1.0, 1.0, 1.0, 1.0, 1.0, 1.0, 1.0, 1.0, 1.0, 1.0, 1.0, 1.0, 1.0, 1.0, 1.0, 1.0, 1.0, 1.0, 1.0, 1.0, 1.0, 1.0, 1.0, 1.0, 1.0, 1.0, 1.0, 1.0, 1.0, 1.0, 1.0, 1.0, 1.0, 1.0, 1.0, 1.0, 1.0, 1.0, 1.0, 1.0, 1.0, 1.0, 1.0, 1.0, 1.0, 1.0, 1.0, 1.0, 1.0, 1.0, 1.0, 1.0, 1.0, 1.0, 1.0, 1.0, 1.0, 1.0, 1.0, 1.0, 1.0, 1.0, 1.0, 1.0, 1.0, 1.0, 1.0, 1.0, 1.0, 1.0, 1.0, 1.0, 1.0, 1.0, 1.0, 1.0, 1.0, 1.0, 1.0, 1.0, 1.0, 1.0, 1.0, 1.0, 1.0, 1.0, 1.0, 1.0, 1.0, 1.0, 1.0, 1.0, 1.0, 1.0, 1.0, 1.0, 1.0, 1.0, 1.0, 1.0, 1.0, 1.0, 1.0, 1.0, 1.0, 1.0, 1.0, 1.0, 1.0, 1.0, 1.0, 1.0, 1.0, 1.0, 1.0, 1.0, 1.0, 1.0, 1.0, 1.0, 1.0, 1.0, 1.0, 1.0, 1.0, 1.0, 1.0, 1.0, 1.0, 1.0, 1.0, 1.0, 1.0, 1.0, 1.0, 1.0, 1.0, 1.0, 1.0, 1.0, 1.0, 1.0, 1.0, 1.0, 1.0, 1.0, 1.0, 1.0, 1.0, 1.0, 1.0, 1.0, 1.0, 1.0, 1.0, 1.0, 1.0, 1.0, 1.0, 1.0, 1.0, 1.0, 1.0, 1.0, 1.0, 1.0, 1.0, 1.0, 1.0, 1.0, 1.0, 1.0, 1.0, 1.0, 1.0, 1.0, 1.0, 1.0, 1.0, 1.0, 1.0, 1.0, 1.0, 1.0, 1.0, 1.0, 1.0, 1.0, 1.0, 1.0, 1.0, 1.0, 1.0, 1.0, 1.0, 1.0, 1.0, 1.0, 1.0, 1.0, 1.0, 1.0, 1.0, 1.0, 1.0, 1.0, 1.0, 1.0, 1.0, 1.0, 1.0, 1.0, 1.0, 1.0, 1.0, 1.0, 1.0, 1.0, 1.0, 1.0, 1.0, 1.0, 1.0, 1.0, 1.0, 1.0, 1.0, 1.0, 1.0, 1.0, 1.0, 1.0, 1.0, 1.0, 1.0, 1.0, 1.0, 1.0, 1.0, 1.0, 1.0, 1.0, 1.0, 1.0, 1.0, 1.0, 1.0, 1.0, 1.0, 1.0, 1.0, 1.0, 1.0, 1.0, 1.0, 1.0, 1.0, 1.0, 1.0, 1.0, 1.0, 1.0, 1.0, 1.0, 1.0, 1.0, 1.0, 1.0, 1.0, 1.0, 1.0, 1.0, 1.0, 1.0, 1.0, 1.0, 1.0, 1.0, 1.0, 1.0, 1.0, 1.0, 1.0, 1.0, 1.0, 1.0, 1.0, 1.0, 1.0, 1.0, 1.0, 1.0, 1.0, 1.0, 1.0, 1.0, 1.0, 1.0, 1.0, 1.0, 1.0, 1.0, 1.0, 1.0, 1.0, 1.0, 1.0, 1.0, 1.0, 1.0, 1.0, 1.0, 1.0, 1.0, 1.0, 1.0, 1.0, 1.0, 1.0, 1.0, 1.0, 1.0, 1.0, 1.0, 1.0, 1.0, 1.0, 1.0, 1.0, 1.0, 1.0, 1.0, 1.0, 1.0, 1.0, 1.0, 1.0, 1.0, 1.0, 1.0, 1.0, 1.0, 1.0, 1.0, 1.0, 1.0, 1.0, 1.0, 1.0, 1.0, 1.0, 1.0, 1.0, 1.0, 1.0, 1.0, 1.0, 1.0, 1.0, 1.0, 1.0, 1.0, 1.0, 1.0, 1.0, 1.0, 1.0, 1.0, 1.0, 1.0, 1.0, 1.0, 1.0, 1.0, 1.0, 1.0, 1.0, 1.0, 1.0, 1.0, 1.0, 1.0, 1.0, 1.0, 1.0, 1.0, 1.0, 1.0, 1.0, 1.0, 1.0, 1.0, 1.0, 1.0, 1.0, 1.0, 1.0, 1.0, 1.0, 1.0, 1.0, 1.0, 1.0, 1.0, 1.0, 1.0, 1.0, 1.0, 1.0, 1.0, 1.0, 1.0, 1.0, 1.0, 1.0, 1.0, 1.0, 1.0, 1.0, 1.0, 1.0, 1.0, 1.0, 1.0, 1.0, 1.0, 1.0, 1.0, 1.0, 1.0, 1.0, 1.0, 1.0, 1.0, 1.0, 1.0, 1.0, 1.0, 1.0, 1.0, 1.0, 1.0, 1.0, 1.0, 1.0, 1.0, 1.0, 1.0, 1.0, 1.0, 1.0, 1.0, 1.0, 1.0, 1.0, 1.0, 1.0, 1.0, 1.0, 1.0, 1.0, 1.0, 1.0, 1.0, 1.0, 1.0, 1.0, 1.0, 1.0, 1.0, 1.0, 1.0, 1.0, 1.0, 1.0, 1.0, 1.0, 1.0, 1.0, 1.0, 1.0, 1.0, 1.0, 1.0, 1.0, 1.0, 1.0, 1.0, 1.0, 1.0, 1.0, 1.0, 1.0, 1.0, 1.0, 1.0, 1.0, 1.0, 1.0, 1.0, 1.0, 1.0, 1.0, 1.0, 1.0, 1.0, 1.0, 1.0, 1.0, 1.0, 1.0, 1.0, 1.0, 1.0, 1.0, 1.0, 1.0, 1.0, 1.0, 1.0, 1.0, 1.0, 1.0, 1.0, 1.0, 1.0, 1.0, 1.0, 1.0, 1.0, 1.0, 1.0, 1.0, 1.0, 1.0, 1.0, 1.0, 1.0, 1.0, 1.0, 1.0, 1.0, 1.0, 1.0, 1.0, 1.0, 1.0, 1.0, 1.0, 1.0, 1.0, 1.0, 1.0, 1.0, 1.0, 1.0, 1.0, 1.0, 1.0, 1.0, 1.0, 1.0, 1.0, 1.0, 1.0, 1.0, 1.0, 1.0, 1.0, 1.0, 1.0, 1.0, 1.0, 1.0, 1.0, 1.0, 1.0, 1.0, 1.0, 1.0, 1.0, 1.0, 1.0, 1.0, 1.0, 1.0, 1.0, 1.0, 1.0, 1.0, 1.0, 1.0, 1.0, 1.0, 1.0, 1.0, 1.0, 1.0, 1.0, 1.0, 1.0, 1.0, 1.0, 1.0, 1.0, 1.0, 1.0, 1.0, 1.0, 1.0, 1.0, 1.0, 1.0, 1.0, 1.0, 1.0, 1.0, 1.0, 1.0, 1.0, 1.0, 1.0, 1.0, 1.0, 1.0, 1.0, 1.0, 1.0, 1.0, 1.0, 1.0, 1.0, 1.0, 1.0, 1.0, 1.0, 1.0, 1.0, 1.0, 1.0, 1.0, 1.0, 1.0, 1.0, 1.0, 1.0, 1.0, 1.0, 1.0, 1.0, 1.0, 1.0, 1.0, 1.0, 1.0, 1.0, 1.0, 1.0, 1.0, 1.0, 1.0, 1.0, 1.0, 1.0, 1.0, 1.0, 1.0, 1.0, 1.0, 1.0, 1.0, 1.0, 1.0, 1.0, 1.0, 1.0, 1.0, 1.0, 1.0, 1.0, 1.0, 1.0, 1.0, 1.0, 1.0, 1.0, 1.0, 1.0, 1.0, 1.0, 1.0, 1.0, 1.0, 1.0, 1.0, 1.0, 1.0, 1.0, 1.0, 1.0, 1.0, 1.0, 1.0, 1.0, 1.0, 1.0, 1.0, 1.0, 1.0, 1.0, 1.0, 1.0, 1.0, 1.0, 1.0, 1.0, 1.0, 1.0, 1.0, 1.0, 1.0, 1.0, 1.0, 1.0, 1.0, 1.0, 1.0, 1.0, 1.0, 1.0, 1.0, 1.0, 1.0, 1.0, 1.0, 1.0, 1.0, 1.0, 1.0, 1.0, 1.0, 1.0, 1.0, 1.0, 1.0, 1.0, 1.0, 1.0, 1.0, 1.0, 1.0, 1.0, 1.0, 1.0, 1.0, 1.0, 1.0, 1.0, 1.0, 1.0, 1.0, 1.0, 1.0, 1.0, 1.0, 1.0, 1.0, 1.0, 1.0, 1.0, 1.0, 1.0, 1.0, 1.0, 1.0, 1.0, 1.0, 1.0, 1.0, 1.0, 1.0, 1.0, 1.0, 1.0, 1.0, 1.0, 1.0, 1.0, 1.0, 1.0, 1.0, 1.0, 1.0, 1.0, 1.0, 1.0, 1.0, 1.0, 1.0, 1.0, 1.0, 1.0, 1.0, 1.0, 1.0, 1.0, 1.0, 1.0, 1.0, 1.0, 1.0, 1.0, 1.0, 1.0, 1.0, 1.0, 1.0, 1.0, 1.0, 1.0, 1.0, 1.0, 1.0, 1.0, 1.0, 1.0, 1.0, 1.0, 1.0, 1.0, 1.0, 1.0, 1.0, 1.0, 1.0, 1.0, 1.0, 1.0, 1.0, 1.0, 1.0, 1.0, 1.0, 1.0, 1.0, 1.0, 1.0, 1.0, 1.0, 1.0, 1.0, 1.0, 1.0, 1.0, 1.0, 1.0, 1.0, 1.0, 1.0, 1.0, 1.0, 1.0, 1.0, 1.0, 1.0, 1.0, 1.0, 1.0, 1.0, 1.0, 1.0, 1.0, 1.0, 1.0, 1.0, 1.0, 1.0, 1.0, 1.0, 1.0, 1.0, 1.0, 1.0, 1.0, 1.0, 1.0, 1.0, 1.0, 1.0, 1.0, 1.0, 1.0, 1.0, 1.0, 1.0, 1.0, 1.0, 1.0, 1.0, 1.0, 1.0, 1.0, 1.0, 1.0, 1.0, 1.0, 1.0, 1.0, 1.0, 1.0, 1.0, 1.0, 1.0, 1.0, 1.0, 1.0, 1.0, 1.0, 1.0, 1.0, 1.0, 1.0, 1.0, 1.0, 1.0, 1.0, 1.0, 1.0, 1.0, 1.0, 1.0, 1.0, 1.0, 1.0, 1.0, 1.0, 1.0, 1.0, 1.0, 1.0, 1.0, 1.0, 1.0, 1.0, 1.0, 1.0, 1.0, 1.0, 1.0, 1.0, 1.0, 1.0, 1.0, 1.0, 1.0, 1.0, 1.0, 1.0, 1.0, 1.0, 1.0, 1.0, 1.0, 1.0, 1.0, 1.0, 1.0, 1.0, 1.0, 1.0, 1.0, 1.0, 1.0, 1.0, 1.0, 1.0, 1.0, 1.0, 1.0, 1.0, 1.0, 1.0, 1.0, 1.0, 1.0, 1.0, 1.0, 1.0, 1.0, 1.0, 1.0, 1.0, 1.0, 1.0, 1.0, 1.0, 1.0, 1.0, 1.0, 1.0, 1.0, 1.0, 1.0, 1.0, 1.0, 1.0, 1.0, 1.0, 1.0, 1.0, 1.0, 1.0, 1.0, 1.0, 1.0, 1.0, 1.0, 1.0, 1.0, 1.0, 1.0, 1.0, 1.0, 1.0, 1.0, 1.0, 1.0, 1.0, 1.0, 1.0, 1.0, 1.0, 1.0, 1.0, 1.0, 1.0, 1.0, 1.0, 1.0, 1.0, 1.0, 1.0, 1.0, 1.0, 1.0, 1.0, 1.0, 1.0, 1.0, 1.0, 1.0, 1.0, 1.0, 1.0, 1.0, 1.0, 1.0, 1.0, 1.0, 1.0, 1.0, 1.0, 1.0, 1.0, 1.0, 1.0, 1.0, 1.0, 1.0, 1.0, 1.0, 1.0, 1.0, 1.0, 1.0, 1.0, 1.0, 1.0, 1.0, 1.0, 1.0, 1.0, 1.0, 1.0, 1.0, 1.0, 1.0, 1.0, 1.0, 1.0, 1.0, 1.0, 1.0, 1.0, 1.0, 1.0, 1.0, 1.0, 1.0, 1.0, 1.0, 1.0, 1.0, 1.0, 1.0, 1.0, 1.0, 1.0, 1.0, 1.0, 1.0, 1.0, 1.0, 1.0, 1.0, 1.0, 1.0, 1.0, 1.0, 1.0, 1.0, 1.0, 1.0, 1.0, 1.0, 1.0, 1.0, 1.0, 1.0, 1.0, 1.0, 1.0, 1.0, 1.0, 1.0, 1.0, 1.0, 1.0, 1.0, 1.0, 1.0, 1.0, 1.0, 1.0, 1.0, 1.0, 1.0, 1.0, 1.0, 1.0, 1.0, 1.0, 1.0, 1.0, 1.0, 1.0, 1.0, 1.0, 1.0, 1.0, 1.0, 1.0, 1.0, 1.0, 1.0, 1.0, 1.0, 1.0, 1.0, 1.0, 1.0, 1.0, 1.0, 1.0, 1.0, 1.0, 1.0, 1.0, 1.0, 1.0, 1.0, 1.0, 1.0, 1.0, 1.0, 1.0, 1.0, 1.0, 1.0, 1.0, 1.0, 1.0, 1.0, 1.0, 1.0, 1.0, 1.0, 1.0, 1.0, 1.0, 1.0, 1.0, 1.0, 1.0, 1.0, 1.0, 1.0, 1.0, 1.0, 1.0, 1.0, 1.0, 1.0, 1.0, 1.0, 1.0, 1.0, 1.0, 1.0, 1.0, 1.0, 1.0, 1.0, 1.0, 1.0, 1.0, 1.0, 1.0, 1.0, 1.0, 1.0, 1.0, 1.0, 1.0, 1.0, 1.0, 1.0, 1.0, 1.0, 1.0, 1.0, 1.0, 1.0, 1.0, 1.0, 1.0, 1.0, 1.0, 1.0, 1.0, 1.0, 1.0, 1.0, 1.0, 1.0, 1.0, 1.0, 1.0, 1.0, 1.0, 1.0, 1.0, 1.0, 1.0, 1.0, 1.0, 1.0, 1.0, 1.0, 1.0, 1.0, 1.0, 1.0, 1.0, 1.0, 1.0, 1.0, 1.0, 1.0, 1.0, 1.0, 1.0, 1.0, 1.0, 1.0, 1.0, 1.0, 1.0, 1.0, 1.0, 1.0, 1.0, 1.0, 1.0, 1.0, 1.0, 1.0, 1.0, 1.0, 1.0, 1.0, 1.0, 1.0, 1.0, 1.0, 1.0, 1.0, 1.0, 1.0, 1.0, 1.0, 1.0, 1.0, 1.0, 1.0, 1.0, 1.0, 1.0, 1.0, 1.0, 1.0, 1.0, 1.0, 1.0, 1.0, 1.0, 1.0, 1.0, 1.0, 1.0, 1.0, 1.0, 1.0, 1.0, 1.0, 1.0, 1.0, 1.0, 1.0, 1.0, 1.0, 1.0, 1.0, 1.0, 1.0, 1.0, 1.0, 1.0, 1.0, 1.0, 1.0, 1.0, 1.0, 1.0, 1.0, 1.0, 1.0, 1.0, 1.0, 1.0, 1.0, 1.0, 1.0, 1.0, 1.0, 1.0, 1.0, 1.0, 1.0, 1.0, 1.0, 1.0, 1.0, 1.0, 1.0, 1.0, 1.0, 1.0, 1.0, 1.0, 1.0, 1.0, 1.0, 1.0, 1.0, 1.0, 1.0, 1.0, 1.0, 1.0, 1.0, 1.0, 1.0, 1.0, 1.0, 1.0, 1.0, 1.0, 1.0, 1.0, 1.0, 1.0, 1.0, 1.0, 1.0, 1.0, 1.0, 1.0, 1.0, 1.0, 1.0, 1.0, 1.0, 1.0, 1.0, 1.0, 1.0, 1.0, 1.0, 1.0, 1.0, 1.0, 1.0, 1.0, 1.0, 1.0, 1.0, 1.0, 1.0, 1.0, 1.0, 1.0, 1.0, 1.0, 1.0, 1.0, 1.0, 1.0, 1.0, 1.0, 1.0, 1.0, 1.0, 1.0, 1.0, 1.0, 1.0, 1.0, 1.0, 1.0, 1.0, 1.0, 1.0, 1.0, 1.0, 1.0, 1.0, 1.0, 1.0, 1.0, 1.0, 1.0, 1.0, 1.0, 1.0, 1.0, 1.0, 1.0, 1.0, 1.0, 1.0, 1.0, 1.0, 1.0, 1.0, 1.0, 1.0, 1.0, 1.0, 1.0, 1.0, 1.0, 1.0, 1.0, 1.0, 1.0, 1.0, 1.0, 1.0, 1.0, 1.0, 1.0, 1.0, 1.0, 1.0, 1.0, 1.0, 1.0, 1.0, 1.0, 1.0, 1.0, 1.0, 1.0, 1.0, 1.0, 1.0, 1.0, 1.0, 1.0, 1.0, 1.0, 1.0, 1.0, 1.0, 1.0, 1.0, 1.0, 1.0, 1.0, 1.0, 1.0, 1.0, 1.0, 1.0, 1.0, 1.0, 1.0, 1.0, 1.0, 1.0, 1.0, 1.0, 1.0, 1.0, 1.0, 1.0, 1.0, 1.0, 1.0, 1.0, 1.0, 1.0, 1.0, 1.0, 1.0, 1.0, 1.0, 1.0, 1.0, 1.0, 1.0, 1.0, 1.0, 1.0, 1.0, 1.0, 1.0, 1.0, 1.0, 1.0, 1.0, 1.0, 1.0, 1.0, 1.0, 1.0, 1.0, 1.0, 1.0, 1.0, 1.0, 1.0, 1.0, 1.0, 1.0, 1.0, 1.0, 1.0, 1.0, 1.0, 1.0, 1.0, 1.0, 1.0, 1.0, 1.0, 1.0, 1.0, 1.0, 1.0, 1.0, 1.0, 1.0, 1.0, 1.0, 1.0, 1.0, 1.0, 1.0, 1.0, 1.0, 1.0, 1.0, 1.0, 1.0, 1.0, 1.0, 1.0, 1.0, 1.0, 1.0, 1.0, 1.0, 1.0, 1.0, 1.0, 1.0, 1.0, 1.0, 1.0, 1.0, 1.0, 1.0, 1.0, 1.0, 1.0, 1.0, 1.0, 1.0, 1.0, 1.0, 1.0, 1.0, 1.0, 1.0, 1.0, 1.0, 1.0, 1.0, 1.0, 1.0, 1.0, 1.0, 1.0, 1.0, 1.0, 1.0, 1.0, 1.0, 1.0, 1.0, 1.0, 1.0, 1.0, 1.0, 1.0, 1.0, 1.0, 1.0, 1.0, 1.0, 1.0, 1.0, 1.0, 1.0, 1.0, 1.0, 1.0, 1.0, 1.0, 1.0, 1.0, 1.0, 1.0, 1.0, 1.0, 1.0, 1.0, 1.0, 1.0, 1.0, 1.0, 1.0, 1.0, 1.0, 1.0, 1.0, 1.0, 1.0, 1.0, 1.0, 1.0, 1.0, 1.0, 1.0, 1.0, 1.0, 1.0, 1.0, 1.0, 1.0, 1.0, 1.0, 1.0, 1.0, 1.0, 1.0, 1.0, 1.0, 1.0, 1.0, 1.0, 1.0, 1.0, 1.0, 1.0, 1.0, 1.0, 1.0, 1.0, 1.0, 1.0, 1.0, 1.0, 1.0, 1.0, 1.0, 1.0, 1.0, 1.0, 1.0, 1.0, 1.0, 1.0, 1.0, 1.0, 1.0, 1.0, 1.0, 1.0, 1.0, 1.0, 1.0, 1.0, 1.0, 1.0, 1.0, 1.0, 1.0, 1.0, 1.0, 1.0, 1.0, 1.0, 1.0, 1.0, 1.0, 1.0, 1.0, 1.0, 1.0, 1.0, 1.0, 1.0, 1.0, 1.0, 1.0, 1.0, 1.0, 1.0, 1.0, 1.0, 1.0, 1.0, 1.0, 1.0, 1.0, 1.0, 1.0, 1.0, 1.0, 1.0, 1.0, 1.0, 1.0, 1.0, 1.0, 1.0, 1.0, 1.0, 1.0, 1.0, 1.0, 1.0, 1.0, 1.0, 1.0, 1.0, 1.0, 1.0, 1.0, 1.0, 1.0, 1.0, 1.0, 1.0, 1.0, 1.0, 1.0, 1.0, 1.0, 1.0, 1.0, 1.0, 1.0, 1.0, 1.0, 1.0, 1.0, 1.0, 1.0, 1.0, 1.0, 1.0, 1.0, 1.0, 1.0, 1.0, 1.0, 1.0, 1.0, 1.0, 1.0, 1.0, 1.0, 1.0, 1.0, 1.0, 1.0, 1.0, 1.0, 1.0, 1.0, 1.0, 1.0, 1.0, 1.0, 1.0, 1.0, 1.0, 1.0, 1.0, 1.0, 1.0, 1.0, 1.0, 1.0, 1.0, 1.0, 1.0, 1.0, 1.0, 1.0, 1.0, 1.0, 1.0, 1.0, 1.0, 1.0, 1.0, 1.0, 1.0, 1.0, 1.0, 1.0, 1.0, 1.0, 1.0, 1.0, 1.0, 1.0, 1.0, 1.0, 1.0, 1.0, 1.0, 1.0, 1.0, 1.0, 1.0, 1.0, 1.0, 1.0, 1.0, 1.0, 1.0, 1.0, 1.0, 1.0, 1.0, 1.0, 1.0, 1.0, 1.0, 1.0, 1.0, 1.0, 1.0, 1.0, 1.0, 1.0, 1.0, 1.0, 1.0, 1.0, 1.0, 1.0, 1.0, 1.0, 1.0, 1.0, 1.0, 1.0, 1.0, 1.0, 1.0, 1.0, 1.0, 1.0, 1.0, 1.0, 1.0, 1.0, 1.0, 1.0, 1.0, 1.0, 1.0, 1.0, 1.0, 1.0, 1.0, 1.0, 1.0, 1.0, 1.0, 1.0, 1.0, 1.0, 1.0, 1.0, 1.0, 1.0, 1.0, 1.0, 1.0, 1.0, 1.0, 1.0, 1.0, 1.0, 1.0, 1.0, 1.0, 1.0, 1.0, 1.0, 1.0, 1.0, 1.0, 1.0, 1.0, 1.0, 1.0, 1.0, 1.0, 1.0, 1.0, 1.0, 1.0, 1.0, 1.0, 1.0, 1.0, 1.0, 1.0, 1.0, 1.0, 1.0, 1.0, 1.0, 1.0, 1.0, 1.0, 1.0, 1.0, 1.0, 1.0, 1.0, 1.0, 1.0, 1.0, 1.0, 1.0, 1.0, 1.0, 1.0, 1.0, 1.0, 1.0, 1.0, 1.0, 1.0, 1.0, 1.0, 1.0, 1.0, 1.0, 1.0, 1.0, 1.0, 1.0, 1.0, 1.0, 1.0, 1.0, 1.0, 1.0, 1.0, 1.0, 1.0, 1.0, 1.0, 1.0, 1.0, 1.0, 1.0, 1.0, 1.0, 1.0, 1.0, 1.0, 1.0, 1.0, 1.0, 1.0, 1.0, 1.0, 1.0, 1.0, 1.0, 1.0, 1.0, 1.0, 1.0, 1.0, 1.0, 1.0, 1.0, 1.0, 1.0, 1.0, 1.0, 1.0, 1.0, 1.0, 1.0, 1.0, 1.0, 1.0, 1.0, 1.0, 1.0, 1.0, 1.0, 1.0, 1.0, 1.0, 1.0, 1.0, 1.0, 1.0, 1.0, 1.0, 1.0, 1.0, 1.0, 1.0, 1.0, 1.0, 1.0, 1.0, 1.0, 1.0, 1.0, 1.0, 1.0, 1.0, 1.0, 1.0, 1.0, 1.0, 1.0, 1.0, 1.0, 1.0, 1.0, 1.0, 1.0, 1.0, 1.0, 1.0, 1.0, 1.0, 1.0, 1.0, 1.0, 1.0, 1.0, 1.0, 1.0, 1.0, 1.0, 1.0, 1.0, 1.0, 1.0, 1.0, 1.0, 1.0, 1.0, 1.0, 1.0, 1.0, 1.0, 1.0, 1.0, 1.0, 1.0, 1.0, 1.0, 1.0, 1.0, 1.0, 1.0, 1.0, 1.0, 1.0, 1.0, 1.0, 1.0, 1.0, 1.0, 1.0, 1.0, 1.0, 1.0, 1.0, 1.0, 1.0, 1.0, 1.0, 1.0, 1.0, 1.0, 1.0, 1.0, 1.0, 1.0, 1.0, 1.0, 1.0, 1.0, 1.0, 1.0, 1.0, 1.0, 1.0, 1.0, 1.0, 1.0, 1.0, 1.0, 1.0, 1.0, 1.0, 1.0, 1.0, 1.0, 1.0, 1.0, 1.0, 1.0, 1.0, 1.0, 1.0, 1.0, 1.0, 1.0, 1.0, 1.0, 1.0, 1.0, 1.0, 1.0, 1.0, 1.0, 1.0, 1.0, 1.0, 1.0, 1.0, 1.0, 1.0, 1.0, 1.0, 1.0, 1.0, 1.0, 1.0, 1.0, 1.0, 1.0, 1.0, 1.0, 1.0, 1.0, 1.0, 1.0, 1.0, 1.0, 1.0, 1.0, 1.0, 1.0, 1.0, 1.0, 1.0, 1.0, 1.0, 1.0, 1.0, 1.0, 1.0, 1.0, 1.0, 1.0, 1.0, 1.0, 1.0, 1.0, 1.0, 1.0, 1.0, 1.0, 1.0, 1.0, 1.0, 1.0, 1.0, 1.0, 1.0, 1.0, 1.0, 1.0, 1.0, 1.0, 1.0, 1.0, 1.0, 1.0, 1.0, 1.0, 1.0, 1.0, 1.0, 1.0, 1.0, 1.0, 1.0, 1.0, 1.0, 1.0, 1.0, 1.0, 1.0, 1.0, 1.0, 1.0, 1.0, 1.0, 1.0, 1.0, 1.0, 1.0, 1.0, 1.0, 1.0, 1.0, 1.0, 1.0, 1.0, 1.0, 1.0, 1.0, 1.0, 1.0, 1.0, 1.0, 1.0, 1.0, 1.0, 1.0, 1.0, 1.0, 1.0, 1.0, 1.0, 1.0, 1.0, 1.0, 1.0, 1.0, 1.0, 1.0, 1.0, 1.0, 1.0, 1.0, 1.0, 1.0, 1.0, 1.0, 1.0, 1.0, 1.0, 1.0, 1.0, 1.0, 1.0, 1.0, 1.0, 1.0, 1.0, 1.0, 1.0, 1.0, 1.0, 1.0, 1.0, 1.0, 1.0, 1.0, 1.0, 1.0, 1.0, 1.0, 1.0, 1.0, 1.0, 1.0, 1.0, 1.0, 1.0, 1.0, 1.0, 1.0, 1.0, 1.0, 1.0, 1.0, 1.0, 1.0, 1.0, 1.0, 1.0, 1.0, 1.0, 1.0, 1.0, 1.0, 1.0, 1.0, 1.0, 1.0, 1.0, 1.0, 1.0, 1.0, 1.0, 1.0, 1.0, 1.0, 1.0, 1.0, 1.0, 1.0, 1.0, 1.0, 1.0, 1.0, 1.0, 1.0, 1.0, 1.0, 1.0, 1.0, 1.0, 1.0, 1.0, 1.0, 1.0, 1.0, 1.0, 1.0, 1.0, 1.0, 1.0, 1.0, 1.0, 1.0, 1.0, 1.0, 1.0, 1.0, 1.0, 1.0, 1.0, 1.0, 1.0, 1.0, 1.0, 1.0, 1.0, 1.0, 1.0, 1.0, 1.0, 1.0, 1.0, 1.0, 1.0, 1.0, 1.0, 1.0, 1.0, 1.0, 1.0, 1.0, 1.0, 1.0, 1.0, 1.0, 1.0, 1.0, 1.0, 1.0, 1.0, 1.0, 1.0, 1.0, 1.0, 1.0, 1.0, 1.0, 1.0, 1.0, 1.0, 1.0, 1.0, 1.0, 1.0, 1.0, 1.0, 1.0, 1.0, 1.0, 1.0, 1.0, 1.0, 1.0, 1.0, 1.0, 1.0, 1.0, 1.0, 1.0, 1.0, 1.0, 1.0, 1.0, 1.0, 1.0, 1.0, 1.0, 1.0, 1.0, 1.0, 1.0, 1.0, 1.0, 1.0, 1.0, 1.0, 1.0, 1.0, 1.0, 1.0, 1.0, 1.0, 1.0, 1.0, 1.0, 1.0, 1.0, 1.0, 1.0, 1.0, 1.0, 1.0, 1.0, 1.0, 1.0, 1.0, 1.0, 1.0, 1.0, 1.0, 1.0, 1.0, 1.0, 1.0, 1.0, 1.0, 1.0, 1.0, 1.0, 1.0, 1.0, 1.0, 1.0, 1.0, 1.0, 1.0, 1.0, 1.0, 1.0, 1.0, 1.0, 1.0, 1.0, 1.0, 1.0, 1.0, 1.0, 1.0, 1.0, 1.0, 1.0, 1.0, 1.0, 1.0, 1.0, 1.0, 1.0, 1.0, 1.0, 1.0, 1.0, 1.0, 1.0, 1.0, 1.0, 1.0, 1.0, 1.0, 1.0, 1.0, 1.0, 1.0, 1.0, 1.0, 1.0, 1.0, 1.0, 1.0, 1.0, 1.0, 1.0, 1.0, 1.0, 1.0, 1.0, 1.0, 1.0, 1.0, 1.0, 1.0, 1.0, 1.0, 1.0, 1.0, 1.0, 1.0, 1.0, 1.0, 1.0, 1.0, 1.0, 1.0, 1.0, 1.0, 1.0, 1.0, 1.0, 1.0, 1.0, 1.0, 1.0, 1.0, 1.0, 1.0, 1.0, 1.0, 1.0, 1.0, 1.0, 1.0, 1.0, 1.0, 1.0, 1.0, 1.0, 1.0, 1.0, 1.0, 1.0, 1.0, 1.0, 1.0, 1.0, 1.0, 1.0, 1.0, 1.0, 1.0, 1.0, 1.0, 1.0, 1.0, 1.0, 1.0, 1.0, 1.0, 1.0, 1.0, 1.0, 1.0, 1.0, 1.0, 1.0, 1.0, 1.0, 1.0, 1.0, 1.0, 1.0, 1.0, 1.0, 1.0, 1.0, 1.0, 1.0, 1.0, 1.0, 1.0, 1.0, 1.0, 1.0, 1.0, 1.0, 1.0, 1.0, 1.0, 1.0, 1.0, 1.0, 1.0, 1.0, 1.0, 1.0, 1.0, 1.0, 1.0, 1.0, 1.0, 1.0, 1.0, 1.0, 1.0, 1.0, 1.0, 1.0, 1.0, 1.0, 1.0, 1.0, 1.0, 1.0, 1.0, 1.0, 1.0, 1.0, 1.0, 1.0, 1.0, 1.0, 1.0, 1.0, 1.0, 1.0, 1.0, 1.0, 1.0, 1.0, 1.0, 1.0, 1.0, 1.0, 1.0, 1.0, 1.0, 1.0, 1.0, 1.0, 1.0, 1.0, 1.0, 1.0, 1.0, 1.0, 1.0, 1.0, 1.0, 1.0, 1.0, 1.0, 1.0, 1.0, 1.0, 1.0, 1.0, 1.0, 1.0, 1.0, 1.0, 1.0, 1.0, 1.0, 1.0, 1.0, 1.0, 1.0, 1.0, 1.0, 1.0, 1.0, 1.0, 1.0, 1.0, 1.0])
me_meshwhole.materials.append(mat_material_007)
me_meshwhole.materials.append(mat_material_008)
me_meshwhole.materials.append(mat_material_009)
me_meshwhole.materials.append(mat_material_010)
me_meshwhole.use_remesh_preserve_volume = False
me_meshwhole.use_remesh_preserve_attributes = False
me_meshwhole.use_mirror_vertex_groups = False
me_meshwhole.update()
arm_dembones_002 = bpy.data.armatures.new('DemBones.002')  # bones are not reproduced
arm_dembones = bpy.data.armatures.new('DemBones')  # bones are not reproduced

# ---- objects
ob_circle = bpy.data.objects.new('Circle', me_circle)
ob_modellegs = bpy.data.objects.new('ModelLegs', arm_dembones_002)
ob_meshlegs = bpy.data.objects.new('MeshLegs', me_meshwhole_001)
ob_modeltorso = bpy.data.objects.new('ModelTorso', arm_dembones)
ob_meshtorso = bpy.data.objects.new('MeshTorso', me_meshwhole)

# ---- transforms, parenting, visibility, modifiers, constraints
ob_circle.location = (0.0, 0.0, -0.5)
ob_circle.scale = (0.2, 0.2, 1.0)
ob_circle.hide_select = True
ob_circle.hide_render = True
ob_circle.lineart.crease_threshold = 0.0
ob_modellegs.location = (0.0, 0.0, 0.0)
ob_modellegs.scale = (0.4719, 0.4719, 0.4719)
ob_modellegs.show_in_front = True
ob_modellegs.lineart.crease_threshold = 0.0
ob_meshlegs.parent = ob_modellegs
ob_meshlegs.matrix_parent_inverse = Matrix(((2.119, 0.0, 0.0, 0.0), (0.0, 2.119, 0.0, 0.0), (0.0, 0.0, 2.119, 0.0), (0.0, 0.0, 0.0, 1.0)))
ob_meshlegs.location = (0.0, 0.0, 0.0)
ob_meshlegs.scale = (0.4719, 0.4719, 0.4719)
ob_meshlegs.lineart.crease_threshold = 0.0
_vg = ob_meshlegs.vertex_groups.new(name='Group')
_vg = ob_meshlegs.vertex_groups.new(name='BackBone')
_vg = ob_meshlegs.vertex_groups.new(name='ShoulderBone.L')
_vg = ob_meshlegs.vertex_groups.new(name='ShoulderBone.R')
_vg = ob_meshlegs.vertex_groups.new(name='FunnyBone')
_vg = ob_meshlegs.vertex_groups.new(name='ArmIK.L')
_vg = ob_meshlegs.vertex_groups.new(name='ArmBone.L')
_vg = ob_meshlegs.vertex_groups.new(name='ForeamBone.L')
_vg = ob_meshlegs.vertex_groups.new(name='ArmBone.R')
_vg = ob_meshlegs.vertex_groups.new(name='ForearmBone.R')
_vg = ob_meshlegs.vertex_groups.new(name='ArmIK.R')
_vg = ob_meshlegs.vertex_groups.new(name='ThighBone.L')
for _i, _w in zip([10, 13, 16, 19, 21, 22, 32, 33, 34, 38, 44, 46, 47, 48, 49, 50, 77, 78, 79, 80, 81, 82, 83, 84, 86, 88, 89, 90, 91, 92, 93, 94, 95, 96, 98, 99, 100, 101, 102, 103, 104, 105, 106, 107, 108, 109, 110, 112, 113, 114, 115, 116, 117, 118, 119, 120, 121, 122, 123, 124, 125, 126, 127, 150, 151, 152, 153, 154, 155, 156, 157, 158, 159], [0.05427, 0.0, 0.0, 0.1102, 0.1231, 0.0, 0.09924, 0.2289, 0.2434, 0.0, 0.1731, 0.0448, 0.1409, 0.2775, 0.0003874, 0.08656, 0.06272, 0.2976, 0.0, 0.686, 0.539, 0.9873, 0.9449, 0.4997, 0.06597, 0.3, 0.2445, 0.0, 0.7006, 0.9985, 0.889, 0.9917, 0.8769, 0.2788, 0.662, 0.8644, 0.8856, 0.9829, 0.9829, 0.9808, 0.4997, 0.9757, 0.9805, 0.9005, 0.771, 0.5, 0.7562, 0.6978, 0.6587, 0.05213, 0.01418, 0.8776, 0.9197, 0.8617, 0.9058, 0.8267, 0.9913, 0.9525, 0.8589, 0.7218, 0.9748, 0.4999, 0.9134, 0.1885, 0.04222, 0.5, 0.8114, 0.9539, 0.5, 0.1482, 0.8518, 0.5, 0.5]): _vg.add([_i], _w, 'REPLACE')
_vg = ob_meshlegs.vertex_groups.new(name='ShinBone.L')
for _i, _w in zip([73, 74, 75, 76, 77, 78, 79, 80, 81, 85, 86, 87, 88, 89, 90, 91, 96, 97, 98, 99, 100, 111, 112, 113, 114, 115, 116, 117, 118, 119, 128, 129, 130, 131, 132, 133, 134, 135, 136, 137, 138, 139, 140, 141, 142, 143, 144, 145, 146, 147, 148, 149], [0.9979, 0.9983, 0.9986, 0.9982, 0.9373, 0.7023, 0.9924, 0.3134, 0.064, 0.9977, 0.934, 0.9864, 0.6998, 0.7554, 0.8081, 0.1454, 0.721, 0.9921, 0.3376, 0.1348, 0.1131, 0.9976, 0.2979, 0.341, 0.9478, 0.9679, 0.122, 0.08013, 0.1378, 0.09255, 0.999, 0.9989, 0.9988, 0.9996, 0.9995, 0.9995, 0.9996, 0.9996, 0.9994, 0.9994, 0.9997, 0.9997, 0.9997, 0.9997, 0.9996, 0.9994, 0.9996, 0.9995, 0.9997, 0.9995, 0.9997, 0.9995]): _vg.add([_i], _w, 'REPLACE')
_vg = ob_meshlegs.vertex_groups.new(name='ThighBone.R')
for _i, _w in zip([4, 5, 7, 8, 9, 10, 12, 14, 15, 16, 17, 18, 19, 20, 21, 22, 24, 25, 26, 27, 28, 29, 30, 31, 32, 33, 34, 36, 37, 38, 39, 40, 41, 42, 43, 44, 45, 46, 47, 48, 49, 50, 83, 84, 93, 95, 104, 107, 108, 109, 110, 120, 122, 123, 124, 125, 126, 127, 150, 151, 152, 153, 154, 155, 156, 157, 158, 159], [0.06272, 0.2976, 0.686, 0.9359, 0.9873, 0.9449, 0.06597, 0.3, 0.2445, 0.1919, 0.8545, 0.9985, 0.889, 0.9917, 0.8769, 0.2788, 0.662, 0.8644, 0.8856, 0.9829, 0.9829, 0.9808, 0.9757, 0.9805, 0.9005, 0.771, 0.7562, 0.702, 0.6587, 0.05213, 0.01418, 0.8776, 0.9197, 0.8617, 0.9058, 0.8267, 0.9913, 0.9525, 0.8589, 0.7218, 0.9748, 0.9134, 0.05427, 0.4997, 0.1102, 0.1231, 0.4997, 0.09924, 0.2289, 0.5, 0.2434, 0.1731, 0.0448, 0.1409, 0.2775, 0.0003874, 0.4999, 0.08656, 0.8114, 0.9539, 0.5, 0.1885, 0.04222, 0.5, 0.8518, 0.1482, 0.5, 0.5]): _vg.add([_i], _w, 'REPLACE')
_vg = ob_meshlegs.vertex_groups.new(name='ShinBone.R')
for _i, _w in zip([0, 1, 2, 3, 4, 5, 6, 7, 8, 11, 12, 13, 14, 15, 16, 17, 22, 23, 24, 25, 26, 35, 36, 37, 38, 39, 40, 41, 42, 43, 51, 52, 53, 54, 55, 56, 57, 58, 59, 60, 61, 62, 63, 64, 65, 66, 67, 68, 69, 70, 71, 72], [0.9979, 0.9983, 0.9986, 0.9982, 0.9373, 0.7023, 0.9924, 0.3134, 0.064, 0.9977, 0.934, 0.9864, 0.6998, 0.7554, 0.8081, 0.1454, 0.721, 0.9921, 0.3376, 0.1348, 0.1131, 0.9976, 0.2979, 0.341, 0.9478, 0.9679, 0.122, 0.08013, 0.1378, 0.09255, 0.999, 0.9989, 0.9988, 0.9996, 0.9995, 0.9995, 0.9996, 0.9996, 0.9994, 0.9994, 0.9997, 0.9997, 0.9997, 0.9997, 0.9996, 0.9994, 0.9996, 0.9995, 0.9997, 0.9995, 0.9997, 0.9995]): _vg.add([_i], _w, 'REPLACE')
_vg = ob_meshlegs.vertex_groups.new(name='HipBone.L')
for _i, _w in zip([9, 10, 19, 20, 21, 27, 28, 30, 31, 32, 33, 34, 44, 46, 47, 48, 49, 50, 83, 84, 93, 94, 95, 101, 102, 104, 105, 106, 107, 108, 109, 110, 120, 122, 123, 124, 125, 126, 127, 150, 151, 152, 153, 154, 155, 156, 157, 158, 159], [0.0, 0.0, 0.0, 0.0, 0.0, 0.0, 0.0, 0.0, 0.0, 0.0, 0.0, 0.0, 0.0, 0.0, 0.0, 0.0, 0.0, 0.0, 0.0, 0.0, 0.0, 0.0, 0.0, 0.0, 0.0, 0.0, 0.0, 0.0, 0.0, 0.0, 0.0, 0.0, 0.0, 0.0, 0.0, 0.0, 0.0, 0.0, 0.0, 0.0, 0.0, 0.0, 0.0, 0.0, 0.0, 0.0, 0.0, 0.0, 0.0]): _vg.add([_i], _w, 'REPLACE')
_vg = ob_meshlegs.vertex_groups.new(name='HipBone.R')
for _i, _w in zip([158], [0.0]): _vg.add([_i], _w, 'REPLACE')
_vg = ob_meshlegs.vertex_groups.new(name='PelvisBone')
for _i, _w in zip([21, 50, 95, 109, 155, 156, 157], [0.0, 0.0, 0.0, 0.0, 0.0, 0.0, 0.0]): _vg.add([_i], _w, 'REPLACE')
_m = ob_meshlegs.modifiers.new('Armature', 'ARMATURE')
_m.object = ob_modellegs
ob_modeltorso.location = (0.0, 0.0, 0.0)
ob_modeltorso.scale = (0.4719, 0.4719, 0.4719)
ob_modeltorso.show_in_front = True
ob_modeltorso.lineart.crease_threshold = 0.0
ob_meshtorso.parent = ob_modeltorso
ob_meshtorso.matrix_parent_inverse = Matrix(((2.119, 0.0, 0.0, 0.0), (0.0, 2.119, 0.0, 0.0), (0.0, 0.0, 2.119, 0.0), (0.0, 0.0, 0.0, 1.0)))
ob_meshtorso.location = (0.0, 0.0, 0.0)
ob_meshtorso.scale = (0.4719, 0.4719, 0.4719)
ob_meshtorso.lineart.crease_threshold = 0.0
_vg = ob_meshtorso.vertex_groups.new(name='Group')
for _i, _w in zip([2, 8, 9, 12, 17, 18, 19, 54, 58, 59, 65, 67, 68, 71, 72, 75, 83, 84, 85, 119, 120, 121, 122, 123, 124, 125, 126, 127, 129, 130, 131, 133, 134, 135, 137, 138, 139, 140, 141, 142, 143, 144], [0.0, 0.0, 0.0, 0.0, 0.0, 0.0, 0.0, 0.0, 0.0, 0.0, 0.0, 0.0, 0.0, 0.0, 0.0, 0.0, 0.0, 0.0, 0.0, 0.0, 0.0, 0.0, 0.0, 0.0, 0.0, 0.0, 0.0, 0.0, 0.0, 0.0, 0.0, 0.0, 0.0, 0.0, 0.0, 0.0, 0.0, 0.0, 0.0, 0.0, 0.0, 0.0]): _vg.add([_i], _w, 'REPLACE')
_vg = ob_meshtorso.vertex_groups.new(name='BackBone')
for _i, _w in zip([0, 1, 2, 3, 4, 5, 6, 7, 8, 9, 10, 11, 12, 13, 14, 15, 16, 17, 18, 19, 20, 21, 22, 23, 24, 25, 53, 54, 55, 56, 57, 58, 59, 60, 61, 62, 63, 64, 65, 66, 67, 68, 69, 70, 71, 72, 73, 74, 75, 76, 77, 78, 79, 80, 81, 82, 83, 84, 85, 86, 87, 88, 89, 90, 97, 100, 102, 105, 107, 110, 112, 117, 119, 120, 121, 122, 123, 124, 125, 126, 127, 128, 129, 130, 131, 132, 133, 134, 135, 136, 137, 138, 139, 140, 141, 142, 143, 144, 145, 146, 147, 148, 149, 150, 151, 152, 153, 154, 155], [0.9898, 1.0, 1.0, 0.9779, 1.0, 0.9958, 1.0, 1.0, 1.0, 1.0, 0.0, 0.0, 1.0, 1.0, 0.9932, 0.9945, 1.0, 0.985, 0.961, 0.9159, 0.0, 0.0, 0.0, 0.0, 0.0, 0.0, 0.9898, 0.9891, 1.0, 0.9684, 1.0, 1.0, 1.0, 0.9213, 1.0, 0.9958, 1.0, 1.0, 1.0, 1.0, 1.0, 1.0, 0.0, 0.0, 0.9117, 1.0, 0.9967, 1.0, 1.0, 0.1216, 1.0, 0.9956, 0.9932, 0.9945, 0.9986, 1.0, 0.985, 0.961, 0.9875, 0.0, 0.0, 0.0, 0.0, 0.0, 0.0, 0.0, 0.0, 0.0, 0.0, 0.0, 0.0, 0.0, 0.0, 0.0, 0.0, 0.0, 0.0, 0.0, 0.0, 0.0, 0.9136, 0.0, 0.0, 0.0, 0.0, 0.0, 0.0, 0.0, 0.0, 0.0, 0.0, 0.0, 0.0, 0.0, 0.0, 0.0, 0.0, 0.3686, 0.9951, 0.9968, 0.9975, 0.9968, 0.9951, 0.9951, 0.9969, 0.9976, 0.9969, 0.9951, 0.9929]): _vg.add([_i], _w, 'REPLACE')
_vg = ob_meshtorso.vertex_groups.new(name='ShoulderBone.L')
for _i, _w in zip([0, 2, 4, 6, 7, 8, 9, 10, 11, 12, 13, 17, 18, 19, 20, 21, 22, 23, 24, 25, 26, 27, 28, 29, 30, 31, 33, 34, 35, 36, 39, 41, 53, 56, 57, 58, 59, 60, 61, 63, 64, 65, 66, 67, 68, 69, 70, 71, 72, 75, 76, 77, 79, 83, 84, 85, 86, 87, 88, 89, 90, 91, 92, 94, 95, 96, 97, 119, 120, 121, 122, 123, 124, 125, 126, 127, 128, 129, 130, 131, 132, 133, 134, 135, 136, 137, 138, 139, 140, 141, 142, 143, 144, 145], [0.0, 0.0, 0.0, 0.0, 0.0, 0.0, 0.0, 0.0, 0.0, 0.0, 0.0, 0.0, 0.0, 0.0, 0.0, 0.0, 0.0, 0.0, 0.0, 0.0, 0.0, 0.0, 0.0, 0.0, 0.0, 0.0, 0.0, 0.0, 0.0, 0.0, 0.0, 0.0, 0.0, 0.0, 0.0, 0.0, 0.0, 0.0, 0.0, 0.0, 0.0, 0.0, 0.0, 0.0, 0.0, 0.0, 0.0, 0.0, 0.0, 0.0, 0.0, 0.0, 0.0, 0.0, 0.0, 0.0, 0.0, 0.0, 0.0, 0.0, 0.0, 0.0, 0.0, 0.0, 0.0, 0.0, 0.0, 0.0, 0.0, 0.0, 0.0, 0.0, 0.0, 0.0, 0.0, 0.0, 0.0, 0.0, 0.0, 0.0, 0.0, 0.0, 0.0, 0.0, 0.0, 0.0, 0.0, 0.0, 0.0, 0.0, 0.0, 0.0, 0.0, 0.0]): _vg.add([_i], _w, 'REPLACE')
_vg = ob_meshtorso.vertex_groups.new(name='ShoulderBone.R')
for _i, _w in zip([1, 2, 3, 4, 6, 7, 8, 9, 10, 11, 12, 13, 16, 19, 20, 21, 22, 23, 24, 25, 26, 56, 58, 59, 64, 65, 68, 70, 71, 76, 85, 119, 120, 121, 122, 126, 127, 130, 131, 134, 135, 138, 143, 144], [0.0, 0.0, 0.0, 0.0, 0.0, 0.0, 0.0, 0.0, 0.0, 0.0, 0.0, 0.0, 0.0, 0.0, 0.0, 0.0, 0.0, 0.0, 0.0, 0.0, 0.0, 0.0, 0.0, 0.0, 0.0, 0.0, 0.0, 0.0, 0.0, 0.0, 0.0, 0.0, 0.0, 0.0, 0.0, 0.0, 0.0, 0.0, 0.0, 0.0, 0.0, 0.0, 0.0, 0.0]): _vg.add([_i], _w, 'REPLACE')
_vg = ob_meshtorso.vertex_groups.new(name='FunnyBone')
for _i, _w in zip([2, 19, 20, 59, 71, 76, 85, 86, 119, 120, 121, 122, 123, 124, 125, 126, 127, 128, 129, 130, 131, 132, 133, 134, 135, 136, 137, 138, 139, 140, 141, 142, 143, 144], [0.002071, 0.01364, 0.002509, 0.002071, 0.08122, 0.01936, 0.01364, 0.002509, 0.5341, 0.906, 0.9768, 0.931, 0.9956, 0.9808, 0.5341, 0.6093, 0.1947, 0.9752, 0.906, 0.8045, 0.6944, 0.9893, 0.9768, 0.8959, 0.931, 0.9963, 0.9956, 0.9274, 0.999, 0.9807, 0.9808, 0.9944, 0.6944, 0.1947]): _vg.add([_i], _w, 'REPLACE')
_vg = ob_meshtorso.vertex_groups.new(name='ArmIK.L')
for _i, _w in zip([108, 109, 110, 111, 112, 113, 114, 115, 116, 117, 118], [0.1923, 0.4543, 0.2207, 0.4239, 0.4322, 0.474, 0.4635, 0.445, 0.4783, 0.4798, 0.4844]): _vg.add([_i], _w, 'REPLACE')
_vg = ob_meshtorso.vertex_groups.new(name='ArmBone.L')
for _i, _w in zip([57, 59, 60, 61, 66, 67, 68, 69, 70, 72, 77, 85, 86, 87, 88, 89, 90, 91, 92, 93, 94, 95, 96, 97, 98, 99, 100, 101, 102], [0.0, 0.0, 0.9838, 0.4169, 0.0, 0.0, 0.0, 0.8573, 0.8171, 0.0, 0.0, 0.3974, 0.9979, 0.9357, 0.8676, 0.8574, 1.0, 0.9868, 1.0, 0.9932, 0.9936, 0.991, 1.0, 1.0, 0.959, 1.0, 1.0, 1.0, 1.0]): _vg.add([_i], _w, 'REPLACE')
_vg = ob_meshtorso.vertex_groups.new(name='ForeamBone.L')
for _i, _w in zip([93, 94, 95, 98, 99, 100, 101, 102, 103, 104, 105, 106, 107, 108, 109, 110, 111, 112, 113, 114, 115, 116, 117, 118], [0.006798, 0.006444, 0.009034, 0.9733, 0.8702, 1.0, 0.6089, 0.9564, 1.0, 1.0, 1.0, 1.0, 1.0, 0.8077, 0.5457, 0.7793, 0.5761, 0.5678, 0.526, 0.5365, 0.555, 0.5217, 0.5202, 0.5156]): _vg.add([_i], _w, 'REPLACE')
_vg = ob_meshtorso.vertex_groups.new(name='ArmBone.R')
for _i, _w in zip([1, 2, 3, 4, 7, 8, 9, 10, 11, 12, 13, 19, 20, 21, 22, 23, 24, 25, 26, 27, 28, 29, 30, 31, 32, 33, 34, 35, 36], [0.0, 0.0, 1.0, 0.8218, 0.0, 0.0, 0.0, 0.932, 0.8169, 0.0, 0.0, 0.9848, 1.0, 0.9357, 0.8676, 0.8574, 0.9716, 0.9868, 1.0, 1.0, 0.9936, 1.0, 1.0, 1.0, 1.0, 1.0, 1.0, 1.0, 1.0]): _vg.add([_i], _w, 'REPLACE')
_vg = ob_meshtorso.vertex_groups.new(name='ForearmBone.R')
for _i, _w in zip([27, 28, 29, 32, 33, 34, 35, 36, 37, 38, 39, 40, 41, 42, 43, 44, 45, 46, 47, 48, 49, 50, 51, 52], [0.006798, 0.006444, 0.009034, 0.9733, 0.8702, 1.0, 0.6089, 0.9564, 1.0, 1.0, 1.0, 1.0, 1.0, 0.8077, 0.5457, 0.7793, 0.5761, 0.5678, 0.526, 0.5365, 0.555, 0.5217, 0.5202, 0.5156]): _vg.add([_i], _w, 'REPLACE')
_vg = ob_meshtorso.vertex_groups.new(name='ArmIK.R')
for _i, _w in zip([42, 43, 44, 45, 46, 47, 48, 49, 50, 51, 52], [0.1923, 0.4543, 0.2207, 0.4239, 0.4322, 0.474, 0.4635, 0.445, 0.4783, 0.4798, 0.4844]): _vg.add([_i], _w, 'REPLACE')
_vg = ob_meshtorso.vertex_groups.new(name='ThighBone.L')
_vg = ob_meshtorso.vertex_groups.new(name='ShinBone.L')
_vg = ob_meshtorso.vertex_groups.new(name='ThighBone.R')
_vg = ob_meshtorso.vertex_groups.new(name='ShinBone.R')
_vg = ob_meshtorso.vertex_groups.new(name='PelvisBone.L')
_vg = ob_meshtorso.vertex_groups.new(name='NeckBone')
for _i, _w in zip([10, 11, 19, 25, 119, 120, 125, 126, 127, 128, 129, 130, 131, 132, 143, 144], [0.0, 0.0, 0.0, 0.0, 0.0, 0.0, 0.0, 0.0, 0.0, 0.0, 0.0, 0.0, 0.0, 0.0, 0.0, 0.0]): _vg.add([_i], _w, 'REPLACE')
_vg = ob_meshtorso.vertex_groups.new(name='PelvisBone')
for _i, _w in zip([0, 1, 3, 5, 10, 14, 15, 16, 21, 22, 23, 28, 29, 33, 34, 35, 36, 38, 40, 41, 43, 45, 46, 47, 48, 49, 50, 51, 52, 53, 55, 60, 61, 62, 64, 73, 78, 79, 80, 81, 90, 91, 92, 96, 97, 98, 100, 102, 105, 106, 107, 108, 110, 112, 113, 114, 115, 116, 117, 145, 146, 147, 148, 149, 150, 151, 152, 153, 154, 155], [0.0, 0.0, 0.0, 0.0, 0.0, 0.0, 0.0, 0.0, 0.0, 0.0, 0.0, 0.0, 0.0, 0.0, 0.0, 0.0, 0.0, 0.0, 0.0, 0.0, 0.0, 0.0, 0.0, 0.0, 0.0, 0.0, 0.0, 0.0, 0.0, 0.0, 0.0, 0.0, 0.0, 0.0, 0.0, 0.0, 0.0, 0.0, 0.0, 0.0, 0.0, 0.0, 0.0, 0.0, 0.0, 0.0, 0.0, 0.0, 0.0, 0.0, 0.0, 0.0, 0.0, 0.0, 0.0, 0.0, 0.0, 0.0, 0.0, 0.0, 0.0, 0.0, 0.0, 0.0, 0.0, 0.0, 0.0, 0.0, 0.0, 0.0]): _vg.add([_i], _w, 'REPLACE')
_m = ob_meshtorso.modifiers.new('Armature', 'ARMATURE')
_m.object = ob_modeltorso

# ---- collection membership
col_collection_1.objects.link(ob_circle)
col_collection_1.objects.link(ob_modellegs)
col_collection_1.objects.link(ob_meshlegs)
col_collection_1.objects.link(ob_modeltorso)
col_collection_1.objects.link(ob_meshtorso)

# ---- scene / render settings (as saved in the file)
scene.frame_start = 1; scene.frame_end = 101; scene.frame_set(154)
scene.render.engine = 'BLENDER_EEVEE_NEXT'
scene.render.resolution_x = 1000
scene.render.resolution_y = 1000
scene.render.resolution_percentage = 50
scene.render.dither_intensity = 0.0
scene.cycles.use_denoising = False
scene.cycles.samples = 128
scene.cycles.sampling_pattern = 'TABULATED_SOBOL'
scene.cycles.light_sampling_threshold = 0.0
scene.cycles.use_adaptive_sampling = False
scene.cycles.use_light_tree = False
scene.cycles.blur_glossy = 0.0
scene.cycles.sample_clamp_indirect = 0.0
scene.view_settings.view_transform = 'Standard'
bpy.context.view_layer.update()

# ---- added for rendering (the .blend has no active camera and no usable light): camera, sun
cam_auto = bpy.data.cameras.new('AutoCamera')
cam_auto.lens = 50.0
cam_auto.sensor_width = 36.0
cam_auto.clip_end = 1000.0
ob_auto_camera = bpy.data.objects.new('AutoCamera', cam_auto)
scene.collection.objects.link(ob_auto_camera)
ob_auto_camera.location = (1.90073, -2.59096, 1.13067)
ob_auto_camera.rotation_euler = (1.09748, -7.21219e-08, 0.694738)
scene.camera = ob_auto_camera
light_auto_sun = bpy.data.lights.new('AutoSun', 'SUN')
light_auto_sun.energy = 3.0
light_auto_sun.angle = 0.0523599
ob_auto_sun = bpy.data.objects.new('AutoSun', light_auto_sun)
scene.collection.objects.link(ob_auto_sun)
ob_auto_sun.rotation_euler = (0.872665, 0.174533, 0.523599)
bpy.context.view_layer.update()
